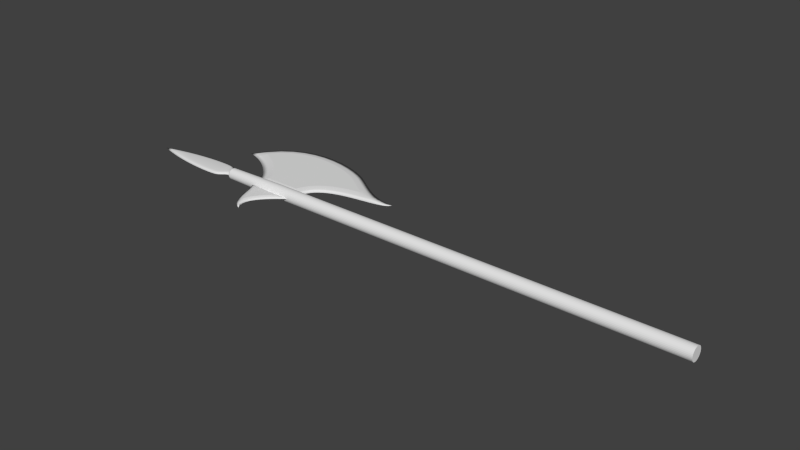 # Source: halberd.blend  (saved by Blender 2.69.0; exported with 4.5.12 LTS)
import bpy
from mathutils import Matrix  # noqa: F401  (used for matrix-valued properties, if any)

bpy.ops.wm.read_factory_settings(use_empty=True)
scene = bpy.context.scene
scene.name = 'Scene'

# ---- collections
col_collection_1 = bpy.data.collections.new('Collection 1'); scene.collection.children.link(col_collection_1)

# ---- world
world_world = bpy.data.worlds.new('World'); scene.world = world_world
world_world.color = (0.05088, 0.05088, 0.05088)
world_world.use_sun_shadow = False
world_world.sun_shadow_jitter_overblur = 0.0
world_world.cycles.sampling_method = 'MANUAL'
world_world.cycles.sample_map_resolution = 256

# ---- meshes
me_mesh_002 = bpy.data.meshes.new('Mesh.002')
me_mesh_002.from_pydata([(-2.377, -0.8345, 0.028), (-2.415, -0.7267, 0.028), (-2.472, -0.6154, 0.028), (-2.547, -0.5031, 0.028), (-2.637, -0.3904, 0.028), (-2.742, -0.2788, 0.028), (-2.861, -0.1697, 0.028), (-2.994, -0.06512, 0.028), (-3.139, 0.03305, 0.028), (-3.297, 0.1227, 0.028), (-3.466, 0.2018, 0.028), (-3.645, 0.2682, 0.028), (-3.535, 0.4577, 0.028), (-3.3, 0.7152, 0.028), (-3.038, 0.9025, 0.028), (-2.753, 1.029, 0.028), (-2.452, 1.103, 0.028), (-2.144, 1.131, 0.028), (-1.836, 1.12, 0.028), (-1.538, 1.078, 0.028), (-1.261, 1.013, 0.028), (-1.015, 0.9321, 0.028), (-0.8088, 0.8456, 0.028), (-0.6513, 0.7613, 0.028), (-0.5354, 0.6874, 0.028), (-0.4154, 0.6073, 0.028), (-0.2932, 0.5246, 0.028), (-0.1682, 0.4415, 0.028), (-0.03988, 0.36, 0.028), (0.09245, 0.2823, 0.028), (0.2295, 0.2109, 0.028), (0.3721, 0.148, 0.028), (0.5204, 0.09644, 0.028), (0.4128, 0.07822, 0.028), (0.2977, 0.06021, 0.028), (0.1765, 0.0417, 0.028), (0.05085, 0.02183, 0.028), (-0.0775, -0.0002965, 0.028), (-0.207, -0.02565, 0.028), (-0.3361, -0.05524, 0.028), (-0.4633, -0.09015, 0.028), (-0.5873, -0.1316, 0.028), (-0.7066, -0.181, 0.028), (-0.8197, -0.2398, 0.028), (-0.9248, -0.31, 0.028), (-1.02, -0.3933, 0.028), (-1.101, -0.4912, 0.028), (-1.165, -0.6043, 0.028), (-1.209, -0.7315, 0.028), (-1.224, -0.8403, 0.028), (-2.515, -0.8728, 0.0), (-2.546, -0.7837, 0.0), (-2.596, -0.6878, 0.0), (-2.662, -0.5872, 0.0), (-2.745, -0.4841, 0.0), (-2.842, -0.3806, 0.0), (-2.954, -0.2787, 0.0), (-3.078, -0.1806, 0.0), (-3.215, -0.08841, 0.0), (-3.363, -0.004206, 0.0), (-3.521, 0.06989, 0.0), (-3.688, 0.1318, 0.0), (-3.864, 0.1793, 0.0), (-3.65, 0.5428, 0.0), (-3.396, 0.8226, 0.0), (-3.109, 1.027, 0.0), (-2.8, 1.165, 0.0), (-2.476, 1.244, 0.0), (-2.147, 1.274, 0.0), (-1.823, 1.263, 0.0), (-1.512, 1.219, 0.0), (-1.223, 1.15, 0.0), (-0.9649, 1.066, 0.0), (-0.7473, 0.9747, 0.0), (-0.579, 0.8846, 0.0), (-0.4574, 0.8071, 0.0), (-0.3358, 0.7259, 0.0), (-0.2136, 0.6433, 0.0), (-0.09032, 0.5612, 0.0), (0.03458, 0.4819, 0.0), (0.1616, 0.4074, 0.0), (0.2914, 0.3397, 0.0), (0.4245, 0.2811, 0.0), (0.5613, 0.2335, 0.0), (0.7025, 0.1992, 0.0), (0.8485, 0.1801, 0.0), (1.0, 0.1784, 0.0), (0.9804, 0.1308, 0.0), (0.9429, 0.08988, 0.0), (0.8893, 0.05488, 0.0), (0.8212, 0.02488, 0.0), (0.7402, -0.001007, 0.0), (0.6479, -0.02366, 0.0), (0.5459, -0.04395, 0.0), (0.4359, -0.06276, 0.0), (0.3196, -0.08097, 0.0), (0.1984, -0.09946, 0.0), (0.07414, -0.1191, 0.0), (-0.05164, -0.1408, 0.0), (-0.1773, -0.1654, 0.0), (-0.3012, -0.1938, 0.0), (-0.4218, -0.2269, 0.0), (-0.5373, -0.2655, 0.0), (-0.6462, -0.3106, 0.0), (-0.7469, -0.3629, 0.0), (-0.8376, -0.4235, 0.0), (-0.9169, -0.4932, 0.0), (-0.983, -0.5727, 0.0), (-1.034, -0.6632, 0.0), (-1.069, -0.7653, 0.0), (-1.086, -0.88, 0.0), (0.6614, 0.1003, 0.01936), (0.796, 0.09717, 0.01165), (0.9095, 0.1219, 0.004709), (-2.278, -0.6958, 0.056), (-2.287, -0.6713, 0.056), (-2.352, -0.5449, 0.056), (-2.434, -0.421, 0.056), (-2.531, -0.2991, 0.056), (-2.644, -0.1795, 0.056), (-2.771, -0.06347, 0.056), (-2.912, 0.04745, 0.056), (-3.066, 0.1514, 0.056), (-3.233, 0.2465, 0.056), (-3.412, 0.3304, 0.056), (-3.441, 0.3413, 0.056), (-3.422, 0.3748, 0.056), (-3.207, 0.6105, 0.056), (-2.969, 0.781, 0.056), (-2.708, 0.897, 0.056), (-2.429, 0.9654, 0.056), (-2.14, 0.9917, 0.056), (-1.848, 0.9814, 0.056), (-1.564, 0.9412, 0.056), (-1.299, 0.8785, 0.056), (-1.063, 0.8015, 0.056), (-0.8688, 0.7198, 0.056), (-0.7217, 0.641, 0.056), (-0.6115, 0.5708, 0.056), (-0.4931, 0.4917, 0.056), (-0.3707, 0.409, 0.056), (-0.2441, 0.3247, 0.056), (-0.1125, 0.2411, 0.056), (0.02658, 0.1598, 0.056), (0.187, 0.1311, 0.04612), (0.3155, 0.112, 0.03895), (0.4052, 0.1087, 0.03498), (-0.1027, 0.1366, 0.056), (-0.2359, 0.1106, 0.056), (-0.3701, 0.07982, 0.056), (-0.5039, 0.04311, 0.056), (-0.6361, -0.001092, 0.056), (-0.7655, -0.05464, 0.056), (-0.8907, -0.1198, 0.056), (-1.01, -0.1993, 0.056), (-1.12, -0.2959, 0.056), (-1.216, -0.4118, 0.056), (-1.293, -0.5469, 0.056), (-1.345, -0.6998, 0.056), (-2.377, -0.8345, -0.028), (-2.415, -0.7267, -0.028), (-2.472, -0.6154, -0.028), (-2.547, -0.5031, -0.028), (-2.637, -0.3904, -0.028), (-2.742, -0.2788, -0.028), (-2.861, -0.1697, -0.028), (-2.994, -0.06512, -0.028), (-3.139, 0.03305, -0.028), (-3.297, 0.1227, -0.028), (-3.466, 0.2018, -0.028), (-3.645, 0.2682, -0.028), (-3.535, 0.4577, -0.028), (-3.3, 0.7152, -0.028), (-3.038, 0.9025, -0.028), (-2.753, 1.029, -0.028), (-2.452, 1.103, -0.028), (-2.144, 1.131, -0.028), (-1.836, 1.12, -0.028), (-1.538, 1.078, -0.028), (-1.261, 1.013, -0.028), (-1.015, 0.9321, -0.028), (-0.8088, 0.8456, -0.028), (-0.6513, 0.7613, -0.028), (-0.5354, 0.6874, -0.028), (-0.4154, 0.6073, -0.028), (-0.2932, 0.5246, -0.028), (-0.1682, 0.4415, -0.028), (-0.03988, 0.36, -0.028), (0.09245, 0.2823, -0.028), (0.2295, 0.2109, -0.028), (0.3721, 0.148, -0.028), (0.5204, 0.09644, -0.028), (0.4128, 0.07822, -0.028), (0.2977, 0.06021, -0.028), (0.1765, 0.0417, -0.028), (0.05085, 0.02183, -0.028), (-0.0775, -0.0002965, -0.028), (-0.207, -0.02565, -0.028), (-0.3361, -0.05524, -0.028), (-0.4633, -0.09015, -0.028), (-0.5873, -0.1316, -0.028), (-0.7066, -0.181, -0.028), (-0.8197, -0.2398, -0.028), (-0.9248, -0.31, -0.028), (-1.02, -0.3933, -0.028), (-1.101, -0.4912, -0.028), (-1.165, -0.6043, -0.028), (-1.209, -0.7315, -0.028), (-1.224, -0.8403, -0.028), (0.6614, 0.1003, -0.01936), (0.796, 0.09717, -0.01165), (0.9095, 0.1219, -0.004709), (-2.278, -0.6958, -0.056), (-2.287, -0.6713, -0.056), (-2.352, -0.5449, -0.056), (-2.434, -0.421, -0.056), (-2.531, -0.2991, -0.056), (-2.644, -0.1795, -0.056), (-2.771, -0.06347, -0.056), (-2.912, 0.04745, -0.056), (-3.066, 0.1514, -0.056), (-3.233, 0.2465, -0.056), (-3.412, 0.3304, -0.056), (-3.441, 0.3413, -0.056), (-3.422, 0.3748, -0.056), (-3.207, 0.6105, -0.056), (-2.969, 0.781, -0.056), (-2.708, 0.897, -0.056), (-2.429, 0.9654, -0.056), (-2.14, 0.9917, -0.056), (-1.848, 0.9814, -0.056), (-1.564, 0.9412, -0.056), (-1.299, 0.8785, -0.056), (-1.063, 0.8015, -0.056), (-0.8688, 0.7198, -0.056), (-0.7217, 0.641, -0.056), (-0.6115, 0.5708, -0.056), (-0.4931, 0.4917, -0.056), (-0.3707, 0.409, -0.056), (-0.2441, 0.3247, -0.056), (-0.1125, 0.2411, -0.056), (0.02658, 0.1598, -0.056), (0.187, 0.1311, -0.04612), (0.3155, 0.112, -0.03895), (0.4052, 0.1087, -0.03498), (-0.1027, 0.1366, -0.056), (-0.2359, 0.1106, -0.056), (-0.3701, 0.07982, -0.056), (-0.5039, 0.04311, -0.056), (-0.6361, -0.001092, -0.056), (-0.7655, -0.05464, -0.056), (-0.8907, -0.1198, -0.056), (-1.01, -0.1993, -0.056), (-1.12, -0.2959, -0.056), (-1.216, -0.4118, -0.056), (-1.293, -0.5469, -0.056), (-1.345, -0.6998, -0.056)], [], [(1, 51, 50, 0), (2, 52, 51, 1), (3, 53, 52, 2), (4, 54, 53, 3), (5, 55, 54, 4), (6, 56, 55, 5), (7, 57, 56, 6), (8, 58, 57, 7), (9, 59, 58, 8), (10, 60, 59, 9), (11, 61, 60, 10), (13, 64, 63, 12), (14, 65, 64, 13), (15, 66, 65, 14), (16, 67, 66, 15), (17, 68, 67, 16), (18, 69, 68, 17), (19, 70, 69, 18), (20, 71, 70, 19), (21, 72, 71, 20), (22, 73, 72, 21), (23, 74, 73, 22), (24, 75, 74, 23), (25, 76, 75, 24), (26, 77, 76, 25), (27, 78, 77, 26), (28, 79, 78, 27), (29, 80, 79, 28), (30, 81, 80, 29), (31, 82, 81, 30), (32, 83, 82, 31), (34, 95, 94, 33), (35, 96, 95, 34), (36, 97, 96, 35), (37, 98, 97, 36), (38, 99, 98, 37), (39, 100, 99, 38), (40, 101, 100, 39), (41, 102, 101, 40), (42, 103, 102, 41), (43, 104, 103, 42), (44, 105, 104, 43), (45, 106, 105, 44), (46, 107, 106, 45), (47, 108, 107, 46), (48, 109, 108, 47), (49, 110, 109, 48), (0, 50, 110, 49), (33, 94, 93, 32), (85, 84, 112), (84, 83, 111), (11, 62, 61), (86, 85, 113), (113, 85, 112), (87, 86, 113), (87, 113, 88), (88, 113, 89), (84, 111, 112), (83, 32, 111), (89, 112, 90), (90, 112, 91), (111, 32, 92), (92, 32, 93), (113, 112, 89), (112, 111, 91), (111, 92, 91), (12, 63, 62, 11), (115, 1, 0, 114), (116, 2, 1, 115), (117, 3, 2, 116), (118, 4, 3, 117), (119, 5, 4, 118), (120, 6, 5, 119), (121, 7, 6, 120), (122, 8, 7, 121), (123, 9, 8, 122), (124, 10, 9, 123), (125, 11, 10, 124), (127, 13, 12, 126), (128, 14, 13, 127), (129, 15, 14, 128), (130, 16, 15, 129), (131, 17, 16, 130), (132, 18, 17, 131), (133, 19, 18, 132), (134, 20, 19, 133), (135, 21, 20, 134), (136, 22, 21, 135), (137, 23, 22, 136), (138, 24, 23, 137), (139, 25, 24, 138), (140, 26, 25, 139), (141, 27, 26, 140), (142, 28, 27, 141), (143, 29, 28, 142), (144, 30, 29, 143), (145, 31, 30, 144), (144, 35, 34, 145), (148, 38, 37, 147), (149, 39, 38, 148), (150, 40, 39, 149), (151, 41, 40, 150), (152, 42, 41, 151), (153, 43, 42, 152), (154, 44, 43, 153), (155, 45, 44, 154), (156, 46, 45, 155), (157, 47, 46, 156), (158, 48, 47, 157), (143, 36, 35, 144), (126, 12, 11, 125), (145, 34, 33, 146), (147, 37, 36, 143), (32, 31, 146), (146, 31, 145), (32, 146, 33), (158, 49, 48), (114, 0, 49, 158), (115, 114, 158, 157, 156, 155, 154, 153, 152, 151, 150, 149, 148, 147, 143, 142, 141, 140, 139, 138, 137, 136, 135, 134, 133, 132, 131, 130, 129, 128, 127, 126, 125, 124, 123, 122, 121, 120, 119, 118, 117, 116), (213, 212, 159, 160), (214, 213, 160, 161), (215, 214, 161, 162), (216, 215, 162, 163), (217, 216, 163, 164), (218, 217, 164, 165), (219, 218, 165, 166), (220, 219, 166, 167), (221, 220, 167, 168), (222, 221, 168, 169), (223, 222, 169, 170), (225, 224, 171, 172), (226, 225, 172, 173), (227, 226, 173, 174), (228, 227, 174, 175), (229, 228, 175, 176), (230, 229, 176, 177), (231, 230, 177, 178), (232, 231, 178, 179), (233, 232, 179, 180), (234, 233, 180, 181), (235, 234, 181, 182), (236, 235, 182, 183), (237, 236, 183, 184), (238, 237, 184, 185), (239, 238, 185, 186), (240, 239, 186, 187), (241, 240, 187, 188), (242, 241, 188, 189), (243, 242, 189, 190), (242, 243, 193, 194), (246, 245, 196, 197), (247, 246, 197, 198), (248, 247, 198, 199), (249, 248, 199, 200), (250, 249, 200, 201), (251, 250, 201, 202), (252, 251, 202, 203), (253, 252, 203, 204), (254, 253, 204, 205), (255, 254, 205, 206), (256, 255, 206, 207), (241, 242, 194, 195), (224, 223, 170, 171), (243, 244, 192, 193), (245, 241, 195, 196), (191, 244, 190), (244, 243, 190), (191, 192, 244), (256, 207, 208), (212, 256, 208, 159), (213, 214, 215, 216, 217, 218, 219, 220, 221, 222, 223, 224, 225, 226, 227, 228, 229, 230, 231, 232, 233, 234, 235, 236, 237, 238, 239, 240, 241, 245, 246, 247, 248, 249, 250, 251, 252, 253, 254, 255, 256, 212), (160, 159, 50, 51), (161, 160, 51, 52), (162, 161, 52, 53), (163, 162, 53, 54), (164, 163, 54, 55), (165, 164, 55, 56), (166, 165, 56, 57), (167, 166, 57, 58), (168, 167, 58, 59), (169, 168, 59, 60), (170, 169, 60, 61), (172, 171, 63, 64), (173, 172, 64, 65), (174, 173, 65, 66), (175, 174, 66, 67), (176, 175, 67, 68), (177, 176, 68, 69), (178, 177, 69, 70), (179, 178, 70, 71), (180, 179, 71, 72), (181, 180, 72, 73), (182, 181, 73, 74), (183, 182, 74, 75), (184, 183, 75, 76), (185, 184, 76, 77), (186, 185, 77, 78), (187, 186, 78, 79), (188, 187, 79, 80), (189, 188, 80, 81), (190, 189, 81, 82), (191, 190, 82, 83), (193, 192, 94, 95), (194, 193, 95, 96), (195, 194, 96, 97), (196, 195, 97, 98), (197, 196, 98, 99), (198, 197, 99, 100), (199, 198, 100, 101), (200, 199, 101, 102), (201, 200, 102, 103), (202, 201, 103, 104), (203, 202, 104, 105), (204, 203, 105, 106), (205, 204, 106, 107), (206, 205, 107, 108), (207, 206, 108, 109), (208, 207, 109, 110), (159, 208, 110, 50), (192, 191, 93, 94), (85, 210, 84), (84, 209, 83), (170, 61, 62), (86, 211, 85), (211, 210, 85), (87, 211, 86), (87, 88, 211), (88, 89, 211), (84, 210, 209), (83, 209, 191), (89, 90, 210), (90, 91, 210), (209, 92, 191), (92, 93, 191), (211, 89, 210), (210, 91, 209), (209, 91, 92), (171, 170, 62, 63)])
me_mesh_002.polygons.foreach_set('use_smooth', [1, 1, 1, 1, 1, 1, 1, 1, 1, 1, 1, 1, 1, 1, 1, 1, 1, 1, 1, 1, 1, 1, 1, 1, 1, 1, 1, 1, 1, 1, 1, 1, 1, 1, 1, 1, 1, 1, 1, 1, 1, 1, 1, 1, 1, 1, 1, 1, 1, 1, 1, 1, 1, 1, 1, 1, 1, 1, 1, 1, 1, 1, 1, 1, 1, 1, 1, 1, 1, 1, 1, 1, 1, 1, 1, 1, 1, 1, 1, 1, 1, 1, 1, 1, 1, 1, 1, 1, 1, 1, 1, 1, 1, 1, 1, 1, 1, 1, 1, 1, 1, 1, 1, 1, 1, 1, 1, 1, 1, 1, 1, 1, 1, 1, 1, 1, 1, 1, 0, 1, 1, 1, 1, 1, 1, 1, 1, 1, 1, 1, 1, 1, 1, 1, 1, 1, 1, 1, 1, 1, 1, 1, 1, 1, 1, 1, 1, 1, 1, 1, 1, 1, 1, 1, 1, 1, 1, 1, 1, 1, 1, 1, 1, 1, 1, 1, 1, 1, 1, 1, 0, 1, 1, 1, 1, 1, 1, 1, 1, 1, 1, 1, 1, 1, 1, 1, 1, 1, 1, 1, 1, 1, 1, 1, 1, 1, 1, 1, 1, 1, 1, 1, 1, 1, 1, 1, 1, 1, 1, 1, 1, 1, 1, 1, 1, 1, 1, 1, 1, 1, 1, 1, 1, 1, 1, 1, 1, 1, 1, 1, 1, 1, 1, 1, 1, 1, 1, 1])
_uv = me_mesh_002.uv_layers.new(name='UVMap')
_uv.uv.foreach_set('vector', [0.4711, 1.008, 0.6402, 0.9266, 0.6518, 0.9901, 0.4787, 1.081, 0.4561, 0.9377, 0.6223, 0.8624, 0.6402, 0.9266, 0.4711, 1.008, 0.4348, 0.8705, 0.5988, 0.7977, 0.6223, 0.8624, 0.4561, 0.9377, 0.4073, 0.8052, 0.5696, 0.733, 0.5988, 0.7977, 0.4348, 0.8705, 0.3736, 0.7412, 0.5348, 0.6683, 0.5696, 0.733, 0.4073, 0.8052, 0.3331, 0.6781, 0.4941, 0.6036, 0.5348, 0.6683, 0.3736, 0.7412, 0.2851, 0.6156, 0.4466, 0.5386, 0.4941, 0.6036, 0.3331, 0.6781, 0.2281, 0.5534, 0.3912, 0.473, 0.4466, 0.5386, 0.2851, 0.6156, 0.1604, 0.4909, 0.3263, 0.4063, 0.3912, 0.473, 0.2281, 0.5534, 0.07886, 0.4275, 0.2493, 0.3376, 0.3263, 0.4063, 0.1604, 0.4909, -0.02126, 0.3621, 0.1561, 0.2658, 0.2493, 0.3376, 0.07886, 0.4275, 0.8719, 0.7445, 0.9114, 0.5013, 0.9708, 0.4947, 0.9273, 0.7209, 0.7947, 0.7608, 0.8242, 0.5059, 0.9114, 0.5013, 0.8719, 0.7445, 0.7018, 0.7686, 0.7175, 0.5082, 0.8242, 0.5059, 0.7947, 0.7608, 0.6017, 0.7682, 0.6028, 0.5081, 0.7175, 0.5082, 0.7018, 0.7686, 0.5034, 0.7609, 0.4917, 0.506, 0.6028, 0.5081, 0.6017, 0.7682, 0.414, 0.7487, 0.3926, 0.5026, 0.4917, 0.506, 0.5034, 0.7609, 0.3383, 0.7338, 0.3102, 0.4986, 0.3926, 0.5026, 0.414, 0.7487, 0.2778, 0.7183, 0.2456, 0.4944, 0.3102, 0.4986, 0.3383, 0.7338, 0.2325, 0.7035, 0.198, 0.4904, 0.2456, 0.4944, 0.2778, 0.7183, 0.2012, 0.6905, 0.1655, 0.487, 0.198, 0.4904, 0.2325, 0.7035, 0.1823, 0.6799, 0.1462, 0.4841, 0.1655, 0.487, 0.2012, 0.6905, 0.1712, 0.6716, 0.1355, 0.4819, 0.1462, 0.4841, 0.1823, 0.6799, 0.1611, 0.6634, 0.1261, 0.4799, 0.1355, 0.4819, 0.1712, 0.6716, 0.1516, 0.6555, 0.1176, 0.4779, 0.1261, 0.4799, 0.1611, 0.6634, 0.1423, 0.6479, 0.1092, 0.4761, 0.1176, 0.4779, 0.1516, 0.6555, 0.1328, 0.641, 0.1007, 0.4744, 0.1092, 0.4761, 0.1423, 0.6479, 0.1225, 0.6345, 0.09156, 0.4729, 0.1007, 0.4744, 0.1328, 0.641, 0.1112, 0.6288, 0.08133, 0.4715, 0.09156, 0.4729, 0.1225, 0.6345, 0.0983, 0.6236, 0.06964, 0.4703, 0.08133, 0.4715, 0.1112, 0.6288, 0.08345, 0.6192, 0.0561, 0.4693, 0.06964, 0.4703, 0.0983, 0.6236, 0.4478, 0.8146, 0.4983, 0.4946, 0.5222, 0.5064, 0.4671, 0.849, 0.4304, 0.7832, 0.477, 0.4842, 0.4983, 0.4946, 0.4478, 0.8146, 0.4142, 0.7545, 0.4575, 0.4745, 0.477, 0.4842, 0.4304, 0.7832, 0.3983, 0.7279, 0.439, 0.4651, 0.4575, 0.4745, 0.4142, 0.7545, 0.3823, 0.7028, 0.4207, 0.4554, 0.439, 0.4651, 0.3983, 0.7279, 0.3654, 0.6787, 0.402, 0.445, 0.4207, 0.4554, 0.3823, 0.7028, 0.3471, 0.6551, 0.3824, 0.4337, 0.402, 0.445, 0.3654, 0.6787, 0.3269, 0.6315, 0.3615, 0.421, 0.3824, 0.4337, 0.3471, 0.6551, 0.3042, 0.6074, 0.3387, 0.4068, 0.3615, 0.421, 0.3269, 0.6315, 0.2783, 0.582, 0.3135, 0.3907, 0.3387, 0.4068, 0.3042, 0.6074, 0.2483, 0.555, 0.2856, 0.3723, 0.3135, 0.3907, 0.2783, 0.582, 0.2134, 0.5254, 0.2542, 0.3513, 0.2856, 0.3723, 0.2483, 0.555, 0.1726, 0.4929, 0.2187, 0.3272, 0.2542, 0.3513, 0.2134, 0.5254, 0.1253, 0.4568, 0.1783, 0.2994, 0.2187, 0.3272, 0.1726, 0.4929, 0.07108, 0.4171, 0.1321, 0.2673, 0.1783, 0.2994, 0.1253, 0.4568, 0.02289, 0.383, 0.0787, 0.2299, 0.1321, 0.2673, 0.07108, 0.4171, 0.1737, 0.5239, 0.1716, 0.417, 0.0, 0.4455, 0.04235, 0.587, 0.4671, 0.849, 0.5222, 0.5064, 0.5499, 0.5205, 0.4893, 0.8868, 0.02177, 0.4679, 0.0403, 0.4685, 0.04275, 0.529, 0.0403, 0.4685, 0.0561, 0.4693, 0.06192, 0.5713, -0.02126, 0.3621, 0.04068, 0.1888, 0.1561, 0.2658, 0.0, 0.4674, 0.02177, 0.4679, 0.02242, 0.492, 0.02242, 0.492, 0.02177, 0.4679, 0.04275, 0.529, 0.8569, 0.7038, 0.932, 0.7548, 0.771, 0.7443, 0.8569, 0.7038, 0.771, 0.7443, 0.7864, 0.6579, 0.7864, 0.6579, 0.771, 0.7443, 0.7232, 0.6185, 0.0403, 0.4685, 0.06192, 0.5713, 0.04275, 0.529, 0.0561, 0.4693, 0.08345, 0.6192, 0.06192, 0.5713, 0.7232, 0.6185, 0.6481, 0.7835, 0.6684, 0.5857, 0.6684, 0.5857, 0.6481, 0.7835, 0.6218, 0.559, 0.5678, 0.8389, 0.4893, 0.8868, 0.5827, 0.5376, 0.5827, 0.5376, 0.4893, 0.8868, 0.5499, 0.5205, 0.771, 0.7443, 0.6481, 0.7835, 0.7232, 0.6185, 0.6481, 0.7835, 0.5678, 0.8389, 0.6218, 0.559, 0.5678, 0.8389, 0.5827, 0.5376, 0.6218, 0.559, 0.9273, 0.7209, 0.9708, 0.4947, 1.0, 0.4869, 0.9449, 0.7041, 0.3268, 1.078, 0.4711, 1.008, 0.4787, 1.081, 0.3274, 1.093, 0.3146, 1.002, 0.4561, 0.9377, 0.4711, 1.008, 0.3268, 1.078, 0.2952, 0.9331, 0.4348, 0.8705, 0.4561, 0.9377, 0.3146, 1.002, 0.2691, 0.8672, 0.4073, 0.8052, 0.4348, 0.8705, 0.2952, 0.9331, 0.2363, 0.8038, 0.3736, 0.7412, 0.4073, 0.8052, 0.2691, 0.8672, 0.1961, 0.7421, 0.3331, 0.6781, 0.3736, 0.7412, 0.2363, 0.8038, 0.1476, 0.6817, 0.2851, 0.6156, 0.3331, 0.6781, 0.1961, 0.7421, 0.08943, 0.6222, 0.2281, 0.5534, 0.2851, 0.6156, 0.1476, 0.6817, 0.01939, 0.5631, 0.1604, 0.4909, 0.2281, 0.5534, 0.08943, 0.6222, -0.06572, 0.504, 0.07886, 0.4275, 0.1604, 0.4909, 0.01939, 0.5631, -0.08133, 0.4951, -0.02126, 0.3621, 0.07886, 0.4275, -0.06572, 0.504, 0.8371, 0.965, 0.8719, 0.7445, 0.9273, 0.7209, 0.8881, 0.9301, 0.769, 0.9886, 0.7947, 0.7608, 0.8719, 0.7445, 0.8371, 0.965, 0.6883, 1.0, 0.7018, 0.7686, 0.7947, 0.7608, 0.769, 0.9886, 0.6008, 0.9994, 0.6017, 0.7682, 0.7018, 0.7686, 0.6883, 1.0, 0.5135, 0.9886, 0.5034, 0.7609, 0.6017, 0.7682, 0.6008, 0.9994, 0.4328, 0.9702, 0.414, 0.7487, 0.5034, 0.7609, 0.5135, 0.9886, 0.3631, 0.9475, 0.3383, 0.7338, 0.414, 0.7487, 0.4328, 0.9702, 0.3065, 0.9235, 0.2778, 0.7183, 0.3383, 0.7338, 0.3631, 0.9475, 0.2635, 0.9005, 0.2325, 0.7035, 0.2778, 0.7183, 0.3065, 0.9235, 0.2337, 0.8804, 0.2012, 0.6905, 0.2325, 0.7035, 0.2635, 0.9005, 0.2153, 0.8639, 0.1823, 0.6799, 0.2012, 0.6905, 0.2337, 0.8804, 0.2041, 0.8509, 0.1712, 0.6716, 0.1823, 0.6799, 0.2153, 0.8639, 0.1933, 0.8373, 0.1611, 0.6634, 0.1712, 0.6716, 0.2041, 0.8509, 0.1831, 0.824, 0.1516, 0.6555, 0.1611, 0.6634, 0.1933, 0.8373, 0.1729, 0.8112, 0.1423, 0.6479, 0.1516, 0.6555, 0.1831, 0.824, 0.1624, 0.7992, 0.1328, 0.641, 0.1423, 0.6479, 0.1729, 0.8112, 0.151, 0.7879, 0.1225, 0.6345, 0.1328, 0.641, 0.1624, 0.7992, 0.1295, 0.7263, 0.1112, 0.6288, 0.1225, 0.6345, 0.151, 0.7879, 0.1123, 0.6828, 0.0983, 0.6236, 0.1112, 0.6288, 0.1295, 0.7263, 0.3999, 0.9746, 0.4304, 0.7832, 0.4478, 0.8146, 0.4263, 0.9402, 0.3433, 0.9375, 0.3823, 0.7028, 0.3983, 0.7279, 0.3571, 0.9774, 0.3284, 0.9, 0.3654, 0.6787, 0.3823, 0.7028, 0.3433, 0.9375, 0.3116, 0.8643, 0.3471, 0.6551, 0.3654, 0.6787, 0.3284, 0.9, 0.2924, 0.8296, 0.3269, 0.6315, 0.3471, 0.6551, 0.3116, 0.8643, 0.27, 0.7951, 0.3042, 0.6074, 0.3269, 0.6315, 0.2924, 0.8296, 0.2436, 0.7601, 0.2783, 0.582, 0.3042, 0.6074, 0.27, 0.7951, 0.2121, 0.7238, 0.2483, 0.555, 0.2783, 0.582, 0.2436, 0.7601, 0.1744, 0.6853, 0.2134, 0.5254, 0.2483, 0.555, 0.2121, 0.7238, 0.1292, 0.644, 0.1726, 0.4929, 0.2134, 0.5254, 0.1744, 0.6853, 0.07609, 0.5998, 0.1253, 0.4568, 0.1726, 0.4929, 0.1292, 0.644, 0.01442, 0.5524, 0.07108, 0.4171, 0.1253, 0.4568, 0.07609, 0.5998, 0.3707, 1.02, 0.4142, 0.7545, 0.4304, 0.7832, 0.3999, 0.9746, 0.8881, 0.9301, 0.9273, 0.7209, 0.9449, 0.7041, 0.8916, 0.925, 0.4263, 0.9402, 0.4478, 0.8146, 0.4671, 0.849, 0.4497, 0.9281, 0.3571, 0.9774, 0.3983, 0.7279, 0.4142, 0.7545, 0.3707, 1.02, 0.08345, 0.6192, 0.0983, 0.6236, 0.099, 0.6595, 0.099, 0.6595, 0.0983, 0.6236, 0.1123, 0.6828, 0.4893, 0.8868, 0.4497, 0.9281, 0.4671, 0.849, 0.01442, 0.5524, 0.02289, 0.383, 0.07108, 0.4171, 0.2148, 0.6354, 0.1737, 0.5239, 0.04235, 0.587, 0.1253, 0.718, 0.9523, 0.7266, 0.9597, 0.7391, 0.7708, 0.9262, 0.7001, 0.8664, 0.6307, 0.8195, 0.564, 0.7853, 0.5011, 0.7625, 0.4423, 0.7494, 0.3871, 0.7441, 0.3349, 0.7452, 0.2852, 0.7514, 0.2375, 0.7615, 0.1915, 0.7748, 0.1471, 0.7903, 0.1043, 0.8066, 0.1066, 0.7373, 0.1061, 0.6693, 0.104, 0.6028, 0.1014, 0.5387, 0.09945, 0.4778, 0.09892, 0.4234, 0.1042, 0.3586, 0.1199, 0.2847, 0.1471, 0.2072, 0.1861, 0.1327, 0.2372, 0.06707, 0.3, 0.0151, 0.3743, -0.01918, 0.4598, -0.0326, 0.5568, -0.02259, 0.6669, 0.01368, 0.7932, 0.08043, 0.8088, 0.09154, 0.807, 0.1007, 0.8022, 0.1643, 0.8037, 0.2317, 0.811, 0.3018, 0.8236, 0.3735, 0.8409, 0.4458, 0.8626, 0.5179, 0.8883, 0.589, 0.9181, 0.6586, 1.134, 0.6152, 1.14, 0.6278, 0.9277, 0.8242, 0.9063, 0.7585, 1.101, 0.5505, 1.134, 0.6152, 0.9063, 0.7585, 0.881, 0.6937, 1.069, 0.4878, 1.101, 0.5505, 0.881, 0.6937, 0.8525, 0.6301, 1.034, 0.4256, 1.069, 0.4878, 0.8525, 0.6301, 0.8207, 0.5667, 0.9986, 0.3628, 1.034, 0.4256, 0.8207, 0.5667, 0.7854, 0.5031, 0.9607, 0.2988, 0.9986, 0.3628, 0.7854, 0.5031, 0.7461, 0.4387, 0.9199, 0.2327, 0.9607, 0.2988, 0.7461, 0.4387, 0.7023, 0.3732, 0.8758, 0.1638, 0.9199, 0.2327, 0.7023, 0.3732, 0.6532, 0.3057, 0.8273, 0.09091, 0.8758, 0.1638, 0.6532, 0.3057, 0.5973, 0.2356, 0.7728, 0.01236, 0.8273, 0.09091, 0.5973, 0.2356, 0.5327, 0.1615, 0.7636, -0.0004886, 0.7728, 0.01236, 0.5327, 0.1615, 0.4561, 0.08129, 0.8348, 0.02533, 0.8856, 0.05065, 0.9258, 0.2631, 0.8705, 0.2507, 0.7671, 0.008234, 0.8348, 0.02533, 0.8705, 0.2507, 0.7936, 0.2421, 0.687, 0.0, 0.7671, 0.008234, 0.7936, 0.2421, 0.7011, 0.2379, 0.6002, 0.0004074, 0.687, 0.0, 0.7011, 0.2379, 0.6014, 0.2381, 0.5136, 0.008262, 0.6002, 0.0004074, 0.6014, 0.2381, 0.5034, 0.242, 0.4335, 0.02156, 0.5136, 0.008262, 0.5034, 0.242, 0.4145, 0.2484, 0.3642, 0.03797, 0.4335, 0.02156, 0.4145, 0.2484, 0.339, 0.2563, 0.3079, 0.05537, 0.3642, 0.03797, 0.339, 0.2563, 0.2787, 0.2645, 0.2652, 0.07204, 0.3079, 0.05537, 0.2787, 0.2645, 0.2335, 0.2723, 0.2355, 0.08666, 0.2652, 0.07204, 0.2335, 0.2723, 0.2023, 0.2791, 0.2172, 0.09862, 0.2355, 0.08666, 0.2023, 0.2791, 0.1833, 0.2848, 0.206, 0.1081, 0.2172, 0.09862, 0.1833, 0.2848, 0.1723, 0.2891, 0.1952, 0.118, 0.206, 0.1081, 0.1723, 0.2891, 0.1621, 0.2935, 0.1849, 0.1276, 0.1952, 0.118, 0.1621, 0.2935, 0.1527, 0.2977, 0.1747, 0.1369, 0.1849, 0.1276, 0.1527, 0.2977, 0.1434, 0.3016, 0.1643, 0.1457, 0.1747, 0.1369, 0.1434, 0.3016, 0.1338, 0.3053, 0.1529, 0.1539, 0.1643, 0.1457, 0.1338, 0.3053, 0.1236, 0.3087, 0.1311, 0.2132, 0.1529, 0.1539, 0.1236, 0.3087, 0.1122, 0.3118, 0.1137, 0.2551, 0.1311, 0.2132, 0.1122, 0.3118, 0.09933, 0.3145, 0.918, 0.2408, 0.8981, 0.2721, 0.7836, 0.3378, 0.7436, 0.338, 0.8518, 0.2152, 0.8981, 0.21, 0.6727, 0.3368, 0.6403, 0.3344, 0.8078, 0.2179, 0.8518, 0.2152, 0.6403, 0.3344, 0.609, 0.3305, 0.7652, 0.2178, 0.8078, 0.2179, 0.609, 0.3305, 0.5781, 0.3246, 0.7232, 0.2147, 0.7652, 0.2178, 0.5781, 0.3246, 0.5468, 0.3165, 0.6806, 0.208, 0.7232, 0.2147, 0.5468, 0.3165, 0.5143, 0.3059, 0.6365, 0.1974, 0.6806, 0.208, 0.5143, 0.3059, 0.48, 0.2922, 0.5895, 0.1821, 0.6365, 0.1974, 0.48, 0.2922, 0.4428, 0.275, 0.5386, 0.1612, 0.5895, 0.1821, 0.4428, 0.275, 0.4018, 0.2536, 0.4828, 0.1339, 0.5386, 0.1612, 0.4018, 0.2536, 0.3562, 0.2274, 0.4217, 0.09953, 0.4828, 0.1339, 0.3562, 0.2274, 0.3053, 0.1959, 0.355, 0.05773, 0.4217, 0.09953, 0.3053, 0.1959, 0.2488, 0.1586, 0.9475, 0.2032, 0.918, 0.2408, 0.7436, 0.338, 0.7068, 0.3378, 0.8856, 0.05065, 0.8891, 0.05435, 0.9435, 0.272, 0.9258, 0.2631, 0.8981, 0.2721, 0.8978, 0.2938, 0.8277, 0.3378, 0.7836, 0.3378, 0.8981, 0.21, 0.9475, 0.2032, 0.7068, 0.3378, 0.6727, 0.3368, 0.08449, 0.3168, 0.1003, 0.2778, 0.09933, 0.3145, 0.1003, 0.2778, 0.1137, 0.2551, 0.09933, 0.3145, 0.8765, 0.3388, 0.8277, 0.3378, 0.8978, 0.2938, 0.355, 0.05773, 0.2488, 0.1586, 0.1999, 0.1248, 0.2148, 0.2053, 0.1253, 0.1588, 0.04235, 0.2961, 0.1737, 0.3139, 0.9336, 0.7219, 0.9004, 0.6558, 0.8716, 0.5882, 0.8466, 0.5191, 0.8256, 0.4491, 0.8088, 0.3787, 0.7967, 0.309, 0.7897, 0.2408, 0.7883, 0.1752, 0.7931, 0.1132, 0.7949, 0.1043, 0.7796, 0.0935, 0.6567, 0.02869, 0.5496, -0.00643, 0.4552, -0.01599, 0.372, -0.002757, 0.2998, 0.03075, 0.2388, 0.0814, 0.1893, 0.1453, 0.1515, 0.2177, 0.1251, 0.293, 0.1099, 0.3648, 0.1049, 0.4276, 0.1054, 0.4804, 0.1074, 0.5394, 0.1099, 0.6015, 0.1119, 0.6659, 0.1125, 0.7318, 0.1103, 0.7989, 0.1517, 0.7832, 0.1947, 0.7682, 0.2392, 0.7554, 0.2855, 0.7455, 0.3337, 0.7396, 0.3843, 0.7386, 0.4379, 0.7437, 0.495, 0.7565, 0.556, 0.7786, 0.6207, 0.8119, 0.6881, 0.8574, 0.7567, 0.9154, 0.9408, 0.7341, 0.9063, 0.7585, 0.9277, 0.8242, 0.6518, 0.9901, 0.6402, 0.9266, 0.881, 0.6937, 0.9063, 0.7585, 0.6402, 0.9266, 0.6223, 0.8624, 0.8525, 0.6301, 0.881, 0.6937, 0.6223, 0.8624, 0.5988, 0.7977, 0.8207, 0.5667, 0.8525, 0.6301, 0.5988, 0.7977, 0.5696, 0.733, 0.7854, 0.5031, 0.8207, 0.5667, 0.5696, 0.733, 0.5348, 0.6683, 0.7461, 0.4387, 0.7854, 0.5031, 0.5348, 0.6683, 0.4941, 0.6036, 0.7023, 0.3732, 0.7461, 0.4387, 0.4941, 0.6036, 0.4466, 0.5386, 0.6532, 0.3057, 0.7023, 0.3732, 0.4466, 0.5386, 0.3912, 0.473, 0.5973, 0.2356, 0.6532, 0.3057, 0.3912, 0.473, 0.3263, 0.4063, 0.5327, 0.1615, 0.5973, 0.2356, 0.3263, 0.4063, 0.2493, 0.3376, 0.4561, 0.08129, 0.5327, 0.1615, 0.2493, 0.3376, 0.1561, 0.2658, 0.8705, 0.2507, 0.9258, 0.2631, 0.9708, 0.4947, 0.9114, 0.5013, 0.7936, 0.2421, 0.8705, 0.2507, 0.9114, 0.5013, 0.8242, 0.5059, 0.7011, 0.2379, 0.7936, 0.2421, 0.8242, 0.5059, 0.7175, 0.5082, 0.6014, 0.2381, 0.7011, 0.2379, 0.7175, 0.5082, 0.6028, 0.5081, 0.5034, 0.242, 0.6014, 0.2381, 0.6028, 0.5081, 0.4917, 0.506, 0.4145, 0.2484, 0.5034, 0.242, 0.4917, 0.506, 0.3926, 0.5026, 0.339, 0.2563, 0.4145, 0.2484, 0.3926, 0.5026, 0.3102, 0.4986, 0.2787, 0.2645, 0.339, 0.2563, 0.3102, 0.4986, 0.2456, 0.4944, 0.2335, 0.2723, 0.2787, 0.2645, 0.2456, 0.4944, 0.198, 0.4904, 0.2023, 0.2791, 0.2335, 0.2723, 0.198, 0.4904, 0.1655, 0.487, 0.1833, 0.2848, 0.2023, 0.2791, 0.1655, 0.487, 0.1462, 0.4841, 0.1723, 0.2891, 0.1833, 0.2848, 0.1462, 0.4841, 0.1355, 0.4819, 0.1621, 0.2935, 0.1723, 0.2891, 0.1355, 0.4819, 0.1261, 0.4799, 0.1527, 0.2977, 0.1621, 0.2935, 0.1261, 0.4799, 0.1176, 0.4779, 0.1434, 0.3016, 0.1527, 0.2977, 0.1176, 0.4779, 0.1092, 0.4761, 0.1338, 0.3053, 0.1434, 0.3016, 0.1092, 0.4761, 0.1007, 0.4744, 0.1236, 0.3087, 0.1338, 0.3053, 0.1007, 0.4744, 0.09156, 0.4729, 0.1122, 0.3118, 0.1236, 0.3087, 0.09156, 0.4729, 0.08133, 0.4715, 0.09933, 0.3145, 0.1122, 0.3118, 0.08133, 0.4715, 0.06964, 0.4703, 0.08449, 0.3168, 0.09933, 0.3145, 0.06964, 0.4703, 0.0561, 0.4693, 0.7836, 0.3378, 0.8277, 0.3378, 0.5222, 0.5064, 0.4983, 0.4946, 0.7436, 0.338, 0.7836, 0.3378, 0.4983, 0.4946, 0.477, 0.4842, 0.7068, 0.3378, 0.7436, 0.338, 0.477, 0.4842, 0.4575, 0.4745, 0.6727, 0.3368, 0.7068, 0.3378, 0.4575, 0.4745, 0.439, 0.4651, 0.6403, 0.3344, 0.6727, 0.3368, 0.439, 0.4651, 0.4207, 0.4554, 0.609, 0.3305, 0.6403, 0.3344, 0.4207, 0.4554, 0.402, 0.445, 0.5781, 0.3246, 0.609, 0.3305, 0.402, 0.445, 0.3824, 0.4337, 0.5468, 0.3165, 0.5781, 0.3246, 0.3824, 0.4337, 0.3615, 0.421, 0.5143, 0.3059, 0.5468, 0.3165, 0.3615, 0.421, 0.3387, 0.4068, 0.48, 0.2922, 0.5143, 0.3059, 0.3387, 0.4068, 0.3135, 0.3907, 0.4428, 0.275, 0.48, 0.2922, 0.3135, 0.3907, 0.2856, 0.3723, 0.4018, 0.2536, 0.4428, 0.275, 0.2856, 0.3723, 0.2542, 0.3513, 0.3562, 0.2274, 0.4018, 0.2536, 0.2542, 0.3513, 0.2187, 0.3272, 0.3053, 0.1959, 0.3562, 0.2274, 0.2187, 0.3272, 0.1783, 0.2994, 0.2488, 0.1586, 0.3053, 0.1959, 0.1783, 0.2994, 0.1321, 0.2673, 0.1999, 0.1248, 0.2488, 0.1586, 0.1321, 0.2673, 0.0787, 0.2299, 0.1737, 0.3139, 0.04235, 0.2961, 0.0, 0.4455, 0.1716, 0.417, 0.8277, 0.3378, 0.8765, 0.3388, 0.5499, 0.5205, 0.5222, 0.5064, 0.02177, 0.4679, 0.04321, 0.4052, 0.0403, 0.4685, 0.0403, 0.4685, 0.06267, 0.3639, 0.0561, 0.4693, 0.4561, 0.08129, 0.1561, 0.2658, 0.04068, 0.1888, 0.0, 0.4674, 0.02262, 0.4421, 0.02177, 0.4679, 0.02262, 0.4421, 0.04321, 0.4052, 0.02177, 0.4679, 0.8569, 0.7038, 0.8601, 0.6191, 0.932, 0.7548, 0.8569, 0.7038, 0.7864, 0.6579, 0.8601, 0.6191, 0.7864, 0.6579, 0.7232, 0.6185, 0.8601, 0.6191, 0.0403, 0.4685, 0.04321, 0.4052, 0.06267, 0.3639, 0.0561, 0.4693, 0.06267, 0.3639, 0.08449, 0.3168, 0.7232, 0.6185, 0.6684, 0.5857, 0.8472, 0.5026, 0.6684, 0.5857, 0.6218, 0.559, 0.8472, 0.5026, 0.8645, 0.4199, 0.5827, 0.5376, 0.8765, 0.3388, 0.5827, 0.5376, 0.5499, 0.5205, 0.8765, 0.3388, 0.8601, 0.6191, 0.7232, 0.6185, 0.8472, 0.5026, 0.8472, 0.5026, 0.6218, 0.559, 0.8645, 0.4199, 0.8645, 0.4199, 0.6218, 0.559, 0.5827, 0.5376, 0.9258, 0.2631, 0.9435, 0.272, 1.0, 0.4869, 0.9708, 0.4947])
me_mesh_002.use_remesh_preserve_volume = False
me_mesh_002.use_remesh_preserve_attributes = False
me_mesh_002.use_mirror_vertex_groups = False
me_mesh_002.update()
me_mesh = bpy.data.meshes.new('Mesh')
me_mesh.from_pydata([(-1.651, 1.51e-09, 0.03), (-1.41, 0.06316, 0.03), (-1.165, 0.1158, 0.03), (-0.923, 0.1585, 0.03), (-0.6871, 0.1918, 0.03), (-0.4624, 0.2162, 0.03), (-0.2536, 0.2323, 0.03), (-0.0657, 0.2407, 0.03), (0.09642, 0.2421, 0.03), (0.2273, 0.2371, 0.03), (0.3196, 0.2269, 0.03), (0.3677, 0.2141, 0.03), (0.3953, 0.2, 0.03), (0.4227, 0.1833, 0.03), (0.4464, 0.1666, 0.03), (0.4681, 0.1497, 0.03), (0.4891, 0.1324, 0.03), (0.5111, 0.1147, 0.03), (0.5355, 0.09693, 0.03), (0.5638, 0.08022, 0.03), (0.5965, 0.06635, 0.03), (0.6332, 0.05705, 0.03), (0.6732, 0.05311, 0.03), (-1.41, -0.06316, 0.03), (-1.165, -0.1158, 0.03), (-0.923, -0.1585, 0.03), (-0.6871, -0.1918, 0.03), (-0.4624, -0.2162, 0.03), (-0.2536, -0.2323, 0.03), (-0.0657, -0.2407, 0.03), (0.09642, -0.2421, 0.03), (0.2273, -0.2371, 0.03), (0.3196, -0.2269, 0.03), (0.3677, -0.2141, 0.03), (0.3953, -0.2, 0.03), (0.4227, -0.1833, 0.03), (0.4464, -0.1666, 0.03), (0.4681, -0.1497, 0.03), (0.4891, -0.1324, 0.03), (0.5111, -0.1147, 0.03), (0.5355, -0.09693, 0.03), (0.5638, -0.08022, 0.03), (0.5965, -0.06635, 0.03), (0.6332, -0.05705, 0.03), (0.6732, -0.05311, 0.03), (-1.91, 1.51e-09, -2.002e-09), (-1.673, 0.07544, -2.002e-09), (-1.428, 0.1395, -2.002e-09), (-1.181, 0.1929, -2.002e-09), (-0.9353, 0.2361, -2.002e-09), (-0.6968, 0.2697, -2.002e-09), (-0.4696, 0.2944, -2.002e-09), (-0.2584, 0.3107, -2.002e-09), (-0.06779, 0.3192, -2.002e-09), (0.09759, 0.3206, -2.002e-09), (0.2331, 0.3154, -2.002e-09), (0.3341, 0.3043, -2.002e-09), (0.396, 0.2878, -2.002e-09), (0.4337, 0.2685, -2.002e-09), (0.4657, 0.249, -2.002e-09), (0.4932, 0.2297, -2.002e-09), (0.5172, 0.211, -2.002e-09), (0.5387, 0.1933, -2.002e-09), (0.5589, 0.177, -2.002e-09), (0.5787, 0.1626, -2.002e-09), (0.5993, 0.1504, -2.002e-09), (0.6216, 0.141, -2.002e-09), (0.6468, 0.1346, -2.002e-09), (0.6758, 0.1317, -2.002e-09), (-1.673, -0.07544, -2.002e-09), (-1.428, -0.1395, -2.002e-09), (-1.181, -0.1929, -2.002e-09), (-0.9353, -0.2361, -2.002e-09), (-0.6968, -0.2697, -2.002e-09), (-0.4696, -0.2944, -2.002e-09), (-0.2584, -0.3107, -2.002e-09), (-0.06779, -0.3192, -2.002e-09), (0.09759, -0.3206, -2.002e-09), (0.2331, -0.3154, -2.002e-09), (0.3341, -0.3043, -2.002e-09), (0.396, -0.2878, -2.002e-09), (0.4337, -0.2685, -2.002e-09), (0.4657, -0.249, -2.002e-09), (0.4932, -0.2297, -2.002e-09), (0.5172, -0.211, -2.002e-09), (0.5387, -0.1933, -2.002e-09), (0.5589, -0.177, -2.002e-09), (0.5787, -0.1626, -2.002e-09), (0.5993, -0.1504, -2.002e-09), (0.6216, -0.141, -2.002e-09), (0.6468, -0.1346, -2.002e-09), (0.6758, -0.1317, -2.002e-09), (-1.651, 1.51e-09, -0.03), (-1.41, 0.06316, -0.03), (-1.165, 0.1158, -0.03), (-0.923, 0.1585, -0.03), (-0.6871, 0.1918, -0.03), (-0.4624, 0.2162, -0.03), (-0.2536, 0.2323, -0.03), (-0.0657, 0.2407, -0.03), (0.09642, 0.2421, -0.03), (0.2273, 0.2371, -0.03), (0.3196, 0.2269, -0.03), (0.3677, 0.2141, -0.03), (0.3953, 0.2, -0.03), (0.4227, 0.1833, -0.03), (0.4464, 0.1666, -0.03), (0.4681, 0.1497, -0.03), (0.4891, 0.1324, -0.03), (0.5111, 0.1147, -0.03), (0.5355, 0.09693, -0.03), (0.5638, 0.08022, -0.03), (0.5965, 0.06635, -0.03), (0.6332, 0.05705, -0.03), (0.6732, 0.05311, -0.03), (-1.41, -0.06316, -0.03), (-1.165, -0.1158, -0.03), (-0.923, -0.1585, -0.03), (-0.6871, -0.1918, -0.03), (-0.4624, -0.2162, -0.03), (-0.2536, -0.2323, -0.03), (-0.0657, -0.2407, -0.03), (0.09642, -0.2421, -0.03), (0.2273, -0.2371, -0.03), (0.3196, -0.2269, -0.03), (0.3677, -0.2141, -0.03), (0.3953, -0.2, -0.03), (0.4227, -0.1833, -0.03), (0.4464, -0.1666, -0.03), (0.4681, -0.1497, -0.03), (0.4891, -0.1324, -0.03), (0.5111, -0.1147, -0.03), (0.5355, -0.09693, -0.03), (0.5638, -0.08022, -0.03), (0.5965, -0.06635, -0.03), (0.6332, -0.05705, -0.03), (0.6732, -0.05311, -0.03), (-1.389, 1.716e-09, 0.0389), (-1.301, 0.02306, 0.0389), (-1.075, 0.07176, 0.0389), (-0.8509, 0.1113, 0.0389), (-0.6325, 0.1421, 0.0389), (-0.4245, 0.1647, 0.0389), (-0.2314, 0.1796, 0.0389), (-0.0577, 0.1874, 0.0389), (0.09168, 0.1886, 0.0389), (0.2113, 0.1841, 0.0389), (0.2932, 0.175, 0.0389), (0.3315, 0.1648, 0.0389), (0.3525, 0.1541, 0.0389), (0.3758, 0.1399, 0.0389), (0.3962, 0.1256, 0.0389), (0.4152, 0.1107, 0.0389), (0.4346, 0.09479, 0.0389), (0.4559, 0.07761, 0.0389), (0.4808, 0.0595, 0.0389), (0.5107, 0.04182, 0.0389), (0.5459, 0.02686, 0.0389), (0.5855, 0.01682, 0.0389), (0.5924, 0.01615, 0.0389), (-1.301, -0.02306, 0.0389), (-1.075, -0.07176, 0.0389), (-0.8509, -0.1113, 0.0389), (-0.6325, -0.1421, 0.0389), (-0.4245, -0.1647, 0.0389), (-0.2314, -0.1796, 0.0389), (-0.0577, -0.1874, 0.0389), (0.09168, -0.1886, 0.0389), (0.2113, -0.1841, 0.0389), (0.2932, -0.175, 0.0389), (0.3315, -0.1648, 0.0389), (0.3525, -0.1541, 0.0389), (0.3758, -0.1399, 0.0389), (0.3962, -0.1256, 0.0389), (0.4152, -0.1107, 0.0389), (0.4346, -0.09479, 0.0389), (0.4559, -0.07761, 0.0389), (0.4808, -0.0595, 0.0389), (0.5107, -0.04182, 0.0389), (0.5459, -0.02686, 0.0389), (0.5855, -0.01682, 0.0389), (0.5924, -0.01615, 0.0389), (-1.389, 1.716e-09, -0.0389), (-1.301, 0.02306, -0.0389), (-1.075, 0.07176, -0.0389), (-0.8509, 0.1113, -0.0389), (-0.6325, 0.1421, -0.0389), (-0.4245, 0.1647, -0.0389), (-0.2314, 0.1796, -0.0389), (-0.0577, 0.1874, -0.0389), (0.09168, 0.1886, -0.0389), (0.2113, 0.1841, -0.0389), (0.2932, 0.175, -0.0389), (0.3315, 0.1648, -0.0389), (0.3525, 0.1541, -0.0389), (0.3758, 0.1399, -0.0389), (0.3962, 0.1256, -0.0389), (0.4152, 0.1107, -0.0389), (0.4346, 0.09479, -0.0389), (0.4559, 0.07761, -0.0389), (0.4808, 0.0595, -0.0389), (0.5107, 0.04182, -0.0389), (0.5459, 0.02686, -0.0389), (0.5855, 0.01682, -0.0389), (0.5924, 0.01615, -0.0389), (-1.301, -0.02306, -0.0389), (-1.075, -0.07176, -0.0389), (-0.8509, -0.1113, -0.0389), (-0.6325, -0.1421, -0.0389), (-0.4245, -0.1647, -0.0389), (-0.2314, -0.1796, -0.0389), (-0.0577, -0.1874, -0.0389), (0.09168, -0.1886, -0.0389), (0.2113, -0.1841, -0.0389), (0.2932, -0.175, -0.0389), (0.3315, -0.1648, -0.0389), (0.3525, -0.1541, -0.0389), (0.3758, -0.1399, -0.0389), (0.3962, -0.1256, -0.0389), (0.4152, -0.1107, -0.0389), (0.4346, -0.09479, -0.0389), (0.4559, -0.07761, -0.0389), (0.4808, -0.0595, -0.0389), (0.5107, -0.04182, -0.0389), (0.5459, -0.02686, -0.0389), (0.5855, -0.01682, -0.0389), (0.5924, -0.01615, -0.0389)], [], [(1, 47, 0), (2, 48, 1), (3, 49, 2), (4, 50, 3), (5, 51, 4), (6, 51, 5), (7, 52, 6), (8, 53, 7), (9, 54, 8), (10, 55, 9), (11, 56, 10), (12, 58, 11), (13, 59, 12), (14, 60, 13), (15, 61, 14), (16, 62, 15), (17, 63, 16), (18, 64, 17), (19, 65, 18), (20, 66, 19), (21, 66, 20), (22, 67, 21), (23, 71, 24), (24, 72, 25), (25, 73, 26), (26, 74, 27), (27, 74, 28), (28, 75, 29), (29, 76, 30), (30, 77, 31), (31, 78, 32), (32, 79, 33), (33, 81, 34), (34, 82, 35), (35, 83, 36), (36, 84, 37), (37, 85, 38), (38, 86, 39), (39, 87, 40), (40, 88, 41), (41, 89, 42), (42, 89, 43), (43, 90, 44), (0, 70, 23), (45, 0, 46), (45, 69, 0), (46, 92, 45), (92, 69, 45), (97, 51, 98), (96, 51, 97), (62, 107, 61), (66, 111, 65), (58, 103, 57), (56, 102, 55), (61, 106, 60), (59, 104, 58), (109, 64, 110), (60, 105, 59), (88, 87, 132), (108, 63, 109), (70, 115, 71), (55, 101, 54), (54, 100, 53), (48, 93, 47), (50, 95, 49), (57, 103, 56), (53, 99, 52), (114, 67, 68), (92, 115, 70), (113, 66, 67), (49, 94, 48), (76, 121, 122), (89, 88, 133), (65, 110, 64), (79, 78, 124), (73, 118, 74), (116, 117, 72), (85, 84, 129), (135, 90, 89), (80, 79, 125), (86, 85, 130), (83, 82, 127), (87, 86, 131), (72, 117, 73), (82, 81, 126), (81, 80, 125), (78, 77, 123), (120, 75, 74), (84, 83, 128), (136, 91, 90), (76, 75, 121), (46, 47, 92), (137, 160, 138), (138, 1, 137), (139, 2, 138), (140, 3, 139), (141, 4, 140), (142, 5, 141), (143, 6, 142), (144, 7, 143), (145, 8, 144), (146, 8, 145), (147, 9, 146), (148, 10, 147), (149, 11, 148), (150, 12, 149), (151, 13, 150), (152, 14, 151), (153, 15, 152), (154, 16, 153), (155, 17, 154), (156, 18, 155), (157, 19, 156), (158, 20, 157), (159, 21, 158), (160, 24, 161), (161, 25, 162), (162, 26, 163), (163, 27, 164), (164, 28, 165), (165, 29, 166), (166, 30, 167), (167, 30, 168), (168, 31, 169), (169, 32, 170), (170, 33, 171), (171, 34, 172), (172, 35, 173), (173, 36, 174), (174, 37, 175), (175, 38, 176), (176, 39, 177), (177, 40, 178), (178, 41, 179), (179, 42, 180), (180, 43, 181), (137, 23, 160), (181, 22, 159), (182, 183, 205), (136, 204, 114), (183, 182, 93), (115, 92, 182), (122, 121, 211), (224, 225, 134), (118, 208, 119), (114, 204, 113), (122, 212, 213), (132, 222, 223), (133, 223, 224), (221, 222, 131), (206, 207, 117), (128, 218, 219), (116, 206, 117), (220, 221, 130), (133, 132, 223), (219, 220, 129), (134, 225, 135), (121, 120, 210), (217, 127, 126), (136, 135, 226), (217, 218, 127), (216, 217, 126), (218, 128, 127), (125, 215, 216), (212, 122, 211), (120, 119, 209), (129, 128, 219), (124, 214, 215), (123, 213, 214), (208, 118, 207), (211, 121, 210), (221, 131, 130), (210, 120, 209), (222, 132, 131), (134, 133, 224), (126, 125, 216), (125, 124, 215), (124, 123, 214), (220, 130, 129), (123, 122, 213), (202, 112, 203), (201, 111, 202), (203, 112, 113), (102, 193, 192), (202, 111, 112), (111, 201, 110), (199, 109, 200), (100, 191, 190), (198, 108, 199), (195, 104, 105), (197, 107, 198), (103, 194, 193), (200, 109, 110), (106, 197, 196), (105, 196, 195), (194, 104, 195), (198, 107, 108), (185, 95, 96), (106, 196, 105), (101, 192, 191), (110, 201, 200), (104, 194, 103), (199, 108, 109), (107, 197, 106), (189, 100, 190), (102, 192, 101), (188, 99, 189), (101, 191, 100), (187, 98, 188), (189, 99, 100), (186, 97, 187), (188, 98, 99), (185, 96, 186), (184, 95, 185), (186, 96, 97), (183, 94, 184), (184, 94, 95), (103, 193, 102), (94, 183, 93), (187, 97, 98), (205, 206, 116), (0, 47, 46), (1, 48, 47), (2, 49, 48), (3, 50, 49), (4, 51, 50), (52, 51, 6), (53, 52, 7), (54, 53, 8), (55, 54, 9), (56, 55, 10), (57, 56, 11), (11, 58, 57), (12, 59, 58), (13, 60, 59), (14, 61, 60), (15, 62, 61), (16, 63, 62), (17, 64, 63), (18, 65, 64), (19, 66, 65), (67, 66, 21), (68, 67, 22), (70, 71, 23), (71, 72, 24), (72, 73, 25), (73, 74, 26), (28, 74, 75), (29, 75, 76), (30, 76, 77), (31, 77, 78), (32, 78, 79), (33, 79, 80), (80, 81, 33), (81, 82, 34), (82, 83, 35), (83, 84, 36), (84, 85, 37), (85, 86, 38), (86, 87, 39), (87, 88, 40), (88, 89, 41), (43, 89, 90), (44, 90, 91), (69, 70, 0), (98, 51, 52), (50, 51, 96), (108, 107, 62), (112, 111, 66), (104, 103, 58), (55, 102, 101), (107, 106, 61), (105, 104, 59), (63, 64, 109), (106, 105, 60), (133, 88, 132), (62, 63, 108), (115, 116, 71), (54, 101, 100), (53, 100, 99), (94, 93, 48), (96, 95, 50), (56, 103, 102), (52, 99, 98), (113, 67, 114), (69, 92, 70), (112, 66, 113), (95, 94, 49), (77, 76, 122), (134, 89, 133), (111, 110, 65), (78, 123, 124), (118, 119, 74), (71, 116, 72), (130, 85, 129), (134, 135, 89), (79, 124, 125), (131, 86, 130), (128, 83, 127), (132, 87, 131), (117, 118, 73), (127, 82, 126), (126, 81, 125), (77, 122, 123), (119, 120, 74), (129, 84, 128), (135, 136, 90), (75, 120, 121), (92, 47, 93), (138, 160, 139), (160, 161, 139), (141, 163, 142), (161, 162, 139), (223, 202, 224), (143, 165, 144), (140, 162, 141), (162, 163, 141), (164, 165, 143), (142, 164, 143), (215, 214, 216), (167, 145, 166), (202, 203, 224), (149, 171, 150), (204, 225, 203), (152, 174, 153), (153, 175, 154), (154, 176, 155), (155, 177, 156), (195, 217, 194), (156, 178, 157), (178, 179, 157), (157, 179, 158), (159, 158, 180), (201, 222, 200), (178, 156, 177), (177, 155, 176), (176, 154, 175), (175, 153, 174), (152, 151, 174), (173, 151, 172), (151, 150, 172), (149, 169, 171), (172, 150, 171), (216, 214, 192), (192, 213, 191), (163, 164, 142), (168, 146, 167), (146, 145, 167), (180, 158, 179), (144, 166, 145), (165, 166, 144), (93, 182, 92), (138, 2, 1), (139, 3, 2), (140, 4, 3), (141, 5, 4), (142, 6, 5), (143, 7, 6), (144, 8, 7), (9, 8, 146), (10, 9, 147), (11, 10, 148), (12, 11, 149), (13, 12, 150), (14, 13, 151), (15, 14, 152), (16, 15, 153), (17, 16, 154), (18, 17, 155), (19, 18, 156), (20, 19, 157), (21, 20, 158), (22, 21, 159), (23, 24, 160), (24, 25, 161), (25, 26, 162), (26, 27, 163), (27, 28, 164), (28, 29, 165), (29, 30, 166), (168, 30, 31), (169, 31, 32), (170, 32, 33), (171, 33, 34), (172, 34, 35), (173, 35, 36), (174, 36, 37), (175, 37, 38), (176, 38, 39), (177, 39, 40), (178, 40, 41), (179, 41, 42), (180, 42, 43), (181, 43, 44), (0, 23, 137), (44, 22, 181), (205, 183, 206), (183, 184, 206), (208, 186, 209), (184, 185, 206), (139, 162, 140), (210, 188, 211), (207, 185, 208), (185, 186, 208), (187, 188, 210), (209, 187, 210), (149, 147, 169), (190, 212, 189), (213, 192, 214), (216, 194, 217), (174, 151, 173), (219, 197, 220), (197, 218, 196), (199, 220, 198), (206, 185, 207), (224, 203, 225), (201, 202, 223), (200, 221, 199), (159, 180, 181), (169, 146, 168), (223, 222, 201), (222, 221, 200), (221, 220, 199), (198, 220, 197), (219, 218, 197), (196, 218, 195), (218, 217, 195), (216, 192, 194), (171, 169, 170), (194, 192, 193), (148, 147, 149), (186, 187, 209), (191, 213, 190), (213, 212, 190), (146, 169, 147), (211, 189, 212), (188, 189, 211), (226, 204, 136), (226, 225, 204), (205, 115, 182), (208, 209, 119), (113, 204, 203), (135, 225, 226), (118, 117, 207), (115, 205, 116), (137, 1, 0), (22, 114, 68), (22, 136, 114), (44, 136, 22), (44, 91, 136)])
me_mesh.polygons.foreach_set('use_smooth', [True] * 450)
me_mesh.use_remesh_preserve_volume = False
me_mesh.use_remesh_preserve_attributes = False
me_mesh.use_mirror_vertex_groups = False
me_mesh.update()
me_cylinder = bpy.data.meshes.new('Cylinder')
me_cylinder.from_pydata([(6.03e-07, 0.1752, -7.476), (0.03417, 0.1718, -7.476), (0.06703, 0.1618, -7.476), (0.09732, 0.1456, -7.476), (0.1239, 0.1239, -7.476), (0.1456, 0.09732, -7.476), (0.1618, 0.06703, -7.476), (0.1718, 0.03417, -7.476), (0.1752, 2.728e-07, -7.476), (0.1718, -0.03417, -7.476), (0.1618, -0.06703, -7.476), (0.1456, -0.09732, -7.476), (0.1239, -0.1239, -7.476), (0.09732, -0.1456, -7.476), (0.06703, -0.1618, -7.476), (0.03417, -0.1718, -7.476), (5.459e-07, -0.1752, -7.476), (-0.03417, -0.1718, -7.476), (-0.06703, -0.1618, -7.476), (-0.09732, -0.1456, -7.476), (-0.1239, -0.1239, -7.476), (-0.1456, -0.09732, -7.476), (-0.1618, -0.06703, -7.476), (-0.1718, -0.03417, -7.476), (-0.1752, 4.288e-07, -7.476), (-0.1718, 0.03417, -7.476), (-0.1618, 0.06703, -7.476), (-0.1456, 0.09732, -7.476), (-0.1239, 0.1239, -7.476), (-0.09732, 0.1456, -7.476), (-0.06703, 0.1618, -7.476), (-0.03417, 0.1718, -7.476), (4.856e-07, 0.1752, -5.878), (3.682e-07, 0.1752, -4.279), (2.508e-07, 0.1752, -2.681), (1.335e-07, 0.1752, -1.082), (1.608e-08, 0.1752, 0.5163), (-1.013e-07, 0.1752, 2.115), (-2.187e-07, 0.1752, 3.713), (0.03417, 0.1718, 3.713), (0.03417, 0.1718, 2.115), (0.03417, 0.1718, 0.5163), (0.03417, 0.1718, -1.082), (0.03417, 0.1718, -2.681), (0.03417, 0.1718, -4.279), (0.03417, 0.1718, -5.878), (0.06703, 0.1618, 3.713), (0.06703, 0.1618, 2.115), (0.06703, 0.1618, 0.5163), (0.06703, 0.1618, -1.082), (0.06703, 0.1618, -2.681), (0.06703, 0.1618, -4.279), (0.06703, 0.1618, -5.878), (0.09732, 0.1456, 3.713), (0.09732, 0.1456, 2.115), (0.09732, 0.1456, 0.5163), (0.09732, 0.1456, -1.082), (0.09732, 0.1456, -2.681), (0.09732, 0.1456, -4.279), (0.09732, 0.1456, -5.878), (0.1239, 0.1239, 3.713), (0.1239, 0.1239, 2.115), (0.1239, 0.1239, 0.5163), (0.1239, 0.1239, -1.082), (0.1239, 0.1239, -2.681), (0.1239, 0.1239, -4.279), (0.1239, 0.1239, -5.878), (0.1456, 0.09732, 3.713), (0.1456, 0.09732, 2.115), (0.1456, 0.09732, 0.5163), (0.1456, 0.09732, -1.082), (0.1456, 0.09732, -2.681), (0.1456, 0.09732, -4.279), (0.1456, 0.09732, -5.878), (0.1618, 0.06703, 3.713), (0.1618, 0.06703, 2.115), (0.1618, 0.06703, 0.5163), (0.1618, 0.06703, -1.082), (0.1618, 0.06703, -2.681), (0.1618, 0.06703, -4.279), (0.1618, 0.06703, -5.878), (0.1718, 0.03417, 3.713), (0.1718, 0.03417, 2.115), (0.1718, 0.03417, 0.5163), (0.1718, 0.03417, -1.082), (0.1718, 0.03417, -2.681), (0.1718, 0.03417, -4.279), (0.1718, 0.03417, -5.878), (0.1752, 2.728e-07, 3.713), (0.1752, 2.728e-07, 2.115), (0.1752, 2.728e-07, 0.5163), (0.1752, 2.728e-07, -1.082), (0.1752, 2.728e-07, -2.681), (0.1752, 2.728e-07, -4.279), (0.1752, 2.728e-07, -5.878), (0.1718, -0.03417, 3.713), (0.1718, -0.03417, 2.115), (0.1718, -0.03417, 0.5163), (0.1718, -0.03417, -1.082), (0.1718, -0.03417, -2.681), (0.1718, -0.03417, -4.279), (0.1718, -0.03417, -5.878), (0.1618, -0.06703, 3.713), (0.1618, -0.06703, 2.115), (0.1618, -0.06703, 0.5163), (0.1618, -0.06703, -1.082), (0.1618, -0.06703, -2.681), (0.1618, -0.06703, -4.279), (0.1618, -0.06703, -5.878), (0.1456, -0.09732, 3.713), (0.1456, -0.09732, 2.115), (0.1456, -0.09732, 0.5163), (0.1456, -0.09732, -1.082), (0.1456, -0.09732, -2.681), (0.1456, -0.09732, -4.279), (0.1456, -0.09732, -5.878), (0.1239, -0.1239, 3.713), (0.1239, -0.1239, 2.115), (0.1239, -0.1239, 0.5163), (0.1239, -0.1239, -1.082), (0.1239, -0.1239, -2.681), (0.1239, -0.1239, -4.279), (0.1239, -0.1239, -5.878), (0.09732, -0.1456, 3.713), (0.09732, -0.1456, 2.115), (0.09732, -0.1456, 0.5163), (0.09732, -0.1456, -1.082), (0.09732, -0.1456, -2.681), (0.09732, -0.1456, -4.279), (0.09732, -0.1456, -5.878), (0.06703, -0.1618, 3.713), (0.06703, -0.1618, 2.115), (0.06703, -0.1618, 0.5163), (0.06703, -0.1618, -1.082), (0.06703, -0.1618, -2.681), (0.06703, -0.1618, -4.279), (0.06703, -0.1618, -5.878), (0.03417, -0.1718, 3.713), (0.03417, -0.1718, 2.115), (0.03417, -0.1718, 0.5163), (0.03417, -0.1718, -1.082), (0.03417, -0.1718, -2.681), (0.03417, -0.1718, -4.279), (0.03417, -0.1718, -5.878), (-2.758e-07, -0.1752, 3.713), (-1.584e-07, -0.1752, 2.115), (-4.1e-08, -0.1752, 0.5163), (7.638e-08, -0.1752, -1.082), (1.938e-07, -0.1752, -2.681), (3.111e-07, -0.1752, -4.279), (4.285e-07, -0.1752, -5.878), (-0.03417, -0.1718, 3.713), (-0.03417, -0.1718, 2.115), (-0.03417, -0.1718, 0.5163), (-0.03417, -0.1718, -1.082), (-0.03417, -0.1718, -2.681), (-0.03417, -0.1718, -4.279), (-0.03417, -0.1718, -5.878), (-0.06703, -0.1618, 3.713), (-0.06703, -0.1618, 2.115), (-0.06703, -0.1618, 0.5163), (-0.06703, -0.1618, -1.082), (-0.06703, -0.1618, -2.681), (-0.06703, -0.1618, -4.279), (-0.06703, -0.1618, -5.878), (-0.09732, -0.1456, 3.713), (-0.09732, -0.1456, 2.115), (-0.09732, -0.1456, 0.5163), (-0.09732, -0.1456, -1.082), (-0.09732, -0.1456, -2.681), (-0.09732, -0.1456, -4.279), (-0.09732, -0.1456, -5.878), (-0.1239, -0.1239, 3.713), (-0.1239, -0.1239, 2.115), (-0.1239, -0.1239, 0.5163), (-0.1239, -0.1239, -1.082), (-0.1239, -0.1239, -2.681), (-0.1239, -0.1239, -4.279), (-0.1239, -0.1239, -5.878), (-0.1456, -0.09732, 3.713), (-0.1456, -0.09732, 2.115), (-0.1456, -0.09732, 0.5163), (-0.1456, -0.09732, -1.082), (-0.1456, -0.09732, -2.681), (-0.1456, -0.09732, -4.279), (-0.1456, -0.09732, -5.878), (-0.1618, -0.06703, 3.713), (-0.1618, -0.06703, 2.115), (-0.1618, -0.06703, 0.5163), (-0.1618, -0.06703, -1.082), (-0.1618, -0.06703, -2.681), (-0.1618, -0.06703, -4.279), (-0.1618, -0.06703, -5.878), (-0.1718, -0.03417, 3.713), (-0.1718, -0.03417, 2.115), (-0.1718, -0.03417, 0.5163), (-0.1718, -0.03417, -1.082), (-0.1718, -0.03417, -2.681), (-0.1718, -0.03417, -4.279), (-0.1718, -0.03417, -5.878), (-0.1752, 4.288e-07, 3.713), (-0.1752, 4.288e-07, 2.115), (-0.1752, 4.288e-07, 0.5163), (-0.1752, 4.288e-07, -1.082), (-0.1752, 4.288e-07, -2.681), (-0.1752, 4.288e-07, -4.279), (-0.1752, 4.288e-07, -5.878), (-0.1718, 0.03417, 3.713), (-0.1718, 0.03417, 2.115), (-0.1718, 0.03417, 0.5163), (-0.1718, 0.03417, -1.082), (-0.1718, 0.03417, -2.681), (-0.1718, 0.03417, -4.279), (-0.1718, 0.03417, -5.878), (-0.1618, 0.06703, 3.713), (-0.1618, 0.06703, 2.115), (-0.1618, 0.06703, 0.5163), (-0.1618, 0.06703, -1.082), (-0.1618, 0.06703, -2.681), (-0.1618, 0.06703, -4.279), (-0.1618, 0.06703, -5.878), (-0.1456, 0.09732, 3.713), (-0.1456, 0.09732, 2.115), (-0.1456, 0.09732, 0.5163), (-0.1456, 0.09732, -1.082), (-0.1456, 0.09732, -2.681), (-0.1456, 0.09732, -4.279), (-0.1456, 0.09732, -5.878), (-0.1239, 0.1239, 3.713), (-0.1239, 0.1239, 2.115), (-0.1239, 0.1239, 0.5163), (-0.1239, 0.1239, -1.082), (-0.1239, 0.1239, -2.681), (-0.1239, 0.1239, -4.279), (-0.1239, 0.1239, -5.878), (-0.09732, 0.1456, 3.713), (-0.09732, 0.1456, 2.115), (-0.09732, 0.1456, 0.5163), (-0.09732, 0.1456, -1.082), (-0.09732, 0.1456, -2.681), (-0.09732, 0.1456, -4.279), (-0.09732, 0.1456, -5.878), (-0.06703, 0.1618, 3.713), (-0.06703, 0.1618, 2.115), (-0.06703, 0.1618, 0.5163), (-0.06703, 0.1618, -1.082), (-0.06703, 0.1618, -2.681), (-0.06703, 0.1618, -4.279), (-0.06703, 0.1618, -5.878), (-0.03417, 0.1718, 3.713), (-0.03417, 0.1718, 2.115), (-0.03417, 0.1718, 0.5163), (-0.03417, 0.1718, -1.082), (-0.03417, 0.1718, -2.681), (-0.03417, 0.1718, -4.279), (-0.03417, 0.1718, -5.878), (-2.579e-07, 0.1477, 5.269), (-3.478e-07, 0.1037, 5.312), (-3.014e-07, 0.1344, 5.299), (0.02882, 0.1449, 5.269), (0.02023, 0.1017, 5.312), (0.02622, 0.1318, 5.299), (0.05653, 0.1365, 5.269), (0.03968, 0.09579, 5.312), (0.05144, 0.1242, 5.299), (0.08206, 0.1228, 5.269), (0.0576, 0.08621, 5.312), (0.07468, 0.1118, 5.299), (0.1044, 0.1044, 5.269), (0.07332, 0.07332, 5.312), (0.09505, 0.09505, 5.299), (0.1228, 0.08206, 5.269), (0.08621, 0.0576, 5.312), (0.1118, 0.07468, 5.299), (0.1365, 0.05653, 5.269), (0.09579, 0.03968, 5.312), (0.1242, 0.05144, 5.299), (0.1449, 0.02882, 5.269), (0.1017, 0.02023, 5.312), (0.1318, 0.02622, 5.299), (0.1477, 2.81e-07, 5.269), (0.1037, 2.747e-07, 5.312), (0.1344, 2.817e-07, 5.299), (0.1449, -0.02882, 5.269), (0.1017, -0.02023, 5.312), (0.1318, -0.02622, 5.299), (0.1365, -0.05653, 5.269), (0.09579, -0.03968, 5.312), (0.1242, -0.05144, 5.299), (0.1228, -0.08206, 5.269), (0.08621, -0.0576, 5.312), (0.1118, -0.07468, 5.299), (0.1044, -0.1044, 5.269), (0.07332, -0.07332, 5.312), (0.09505, -0.09505, 5.299), (0.08206, -0.1228, 5.269), (0.0576, -0.08621, 5.312), (0.07468, -0.1118, 5.299), (0.05653, -0.1365, 5.269), (0.03968, -0.09579, 5.312), (0.05144, -0.1242, 5.299), (0.02882, -0.1449, 5.269), (0.02023, -0.1017, 5.312), (0.02622, -0.1318, 5.299), (-3.832e-07, -0.1477, 5.269), (-2.948e-07, -0.1037, 5.312), (-3.476e-07, -0.1344, 5.299), (-0.02882, -0.1449, 5.269), (-0.02023, -0.1017, 5.312), (-0.02622, -0.1318, 5.299), (-0.05653, -0.1365, 5.269), (-0.03968, -0.09579, 5.312), (-0.05144, -0.1242, 5.299), (-0.08206, -0.1228, 5.269), (-0.0576, -0.08621, 5.312), (-0.07468, -0.1118, 5.299), (-0.1044, -0.1044, 5.269), (-0.07332, -0.07332, 5.312), (-0.09505, -0.09505, 5.299), (-0.1228, -0.08206, 5.269), (-0.08621, -0.0576, 5.312), (-0.1118, -0.07468, 5.299), (-0.1365, -0.05653, 5.269), (-0.09579, -0.03968, 5.312), (-0.1242, -0.05144, 5.299), (-0.1449, -0.02882, 5.269), (-0.1017, -0.02023, 5.312), (-0.1318, -0.02622, 5.299), (-0.1477, 4.118e-07, 5.269), (-0.1037, 3.66e-07, 5.312), (-0.1344, 3.939e-07, 5.299), (-0.1449, 0.02882, 5.269), (-0.1017, 0.02023, 5.312), (-0.1318, 0.02622, 5.299), (-0.1365, 0.05653, 5.269), (-0.09579, 0.03968, 5.312), (-0.1242, 0.05144, 5.299), (-0.1228, 0.08206, 5.269), (-0.08621, 0.0576, 5.312), (-0.1118, 0.07468, 5.299), (-0.1044, 0.1044, 5.269), (-0.07332, 0.07332, 5.312), (-0.09505, 0.09505, 5.299), (-0.08206, 0.1228, 5.269), (-0.0576, 0.08621, 5.312), (-0.07468, 0.1118, 5.299), (-0.05653, 0.1365, 5.269), (-0.03968, 0.09579, 5.312), (-0.05144, 0.1242, 5.299), (-0.02882, 0.1449, 5.269), (-0.02023, 0.1017, 5.312), (-0.02622, 0.1318, 5.299)], [], [(249, 349, 256, 38), (46, 262, 265, 53), (53, 265, 268, 60), (60, 268, 271, 67), (67, 271, 274, 74), (74, 274, 277, 81), (81, 277, 280, 88), (88, 280, 283, 95), (95, 283, 286, 102), (102, 286, 289, 109), (109, 289, 292, 116), (116, 292, 295, 123), (123, 295, 298, 130), (130, 298, 301, 137), (137, 301, 304, 144), (144, 304, 307, 151), (151, 307, 310, 158), (158, 310, 313, 165), (165, 313, 316, 172), (172, 316, 319, 179), (179, 319, 322, 186), (186, 322, 325, 193), (193, 325, 328, 200), (200, 328, 331, 207), (207, 331, 334, 214), (214, 334, 337, 221), (221, 337, 340, 228), (228, 340, 343, 235), (235, 343, 346, 242), (242, 346, 349, 249), (39, 259, 262, 46), (260, 257, 350, 347, 344, 341, 338, 335, 332, 329, 326, 323, 320, 317, 314, 311, 308, 305, 302, 299, 296, 293, 290, 287, 284, 281, 278, 275, 272, 269, 266, 263), (0, 1, 2, 3, 4, 5, 6, 7, 8, 9, 10, 11, 12, 13, 14, 15, 16, 17, 18, 19, 20, 21, 22, 23, 24, 25, 26, 27, 28, 29, 30, 31), (0, 32, 45, 1), (32, 33, 44, 45), (33, 34, 43, 44), (34, 35, 42, 43), (35, 36, 41, 42), (36, 37, 40, 41), (37, 38, 39, 40), (1, 45, 52, 2), (45, 44, 51, 52), (44, 43, 50, 51), (43, 42, 49, 50), (42, 41, 48, 49), (41, 40, 47, 48), (40, 39, 46, 47), (2, 52, 59, 3), (52, 51, 58, 59), (51, 50, 57, 58), (50, 49, 56, 57), (49, 48, 55, 56), (48, 47, 54, 55), (47, 46, 53, 54), (3, 59, 66, 4), (59, 58, 65, 66), (58, 57, 64, 65), (57, 56, 63, 64), (56, 55, 62, 63), (55, 54, 61, 62), (54, 53, 60, 61), (4, 66, 73, 5), (66, 65, 72, 73), (65, 64, 71, 72), (64, 63, 70, 71), (63, 62, 69, 70), (62, 61, 68, 69), (61, 60, 67, 68), (5, 73, 80, 6), (73, 72, 79, 80), (72, 71, 78, 79), (71, 70, 77, 78), (70, 69, 76, 77), (69, 68, 75, 76), (68, 67, 74, 75), (6, 80, 87, 7), (80, 79, 86, 87), (79, 78, 85, 86), (78, 77, 84, 85), (77, 76, 83, 84), (76, 75, 82, 83), (75, 74, 81, 82), (7, 87, 94, 8), (87, 86, 93, 94), (86, 85, 92, 93), (85, 84, 91, 92), (84, 83, 90, 91), (83, 82, 89, 90), (82, 81, 88, 89), (8, 94, 101, 9), (94, 93, 100, 101), (93, 92, 99, 100), (92, 91, 98, 99), (91, 90, 97, 98), (90, 89, 96, 97), (89, 88, 95, 96), (9, 101, 108, 10), (101, 100, 107, 108), (100, 99, 106, 107), (99, 98, 105, 106), (98, 97, 104, 105), (97, 96, 103, 104), (96, 95, 102, 103), (10, 108, 115, 11), (108, 107, 114, 115), (107, 106, 113, 114), (106, 105, 112, 113), (105, 104, 111, 112), (104, 103, 110, 111), (103, 102, 109, 110), (11, 115, 122, 12), (115, 114, 121, 122), (114, 113, 120, 121), (113, 112, 119, 120), (112, 111, 118, 119), (111, 110, 117, 118), (110, 109, 116, 117), (12, 122, 129, 13), (122, 121, 128, 129), (121, 120, 127, 128), (120, 119, 126, 127), (119, 118, 125, 126), (118, 117, 124, 125), (117, 116, 123, 124), (13, 129, 136, 14), (129, 128, 135, 136), (128, 127, 134, 135), (127, 126, 133, 134), (126, 125, 132, 133), (125, 124, 131, 132), (124, 123, 130, 131), (14, 136, 143, 15), (136, 135, 142, 143), (135, 134, 141, 142), (134, 133, 140, 141), (133, 132, 139, 140), (132, 131, 138, 139), (131, 130, 137, 138), (15, 143, 150, 16), (143, 142, 149, 150), (142, 141, 148, 149), (141, 140, 147, 148), (140, 139, 146, 147), (139, 138, 145, 146), (138, 137, 144, 145), (16, 150, 157, 17), (150, 149, 156, 157), (149, 148, 155, 156), (148, 147, 154, 155), (147, 146, 153, 154), (146, 145, 152, 153), (145, 144, 151, 152), (17, 157, 164, 18), (157, 156, 163, 164), (156, 155, 162, 163), (155, 154, 161, 162), (154, 153, 160, 161), (153, 152, 159, 160), (152, 151, 158, 159), (18, 164, 171, 19), (164, 163, 170, 171), (163, 162, 169, 170), (162, 161, 168, 169), (161, 160, 167, 168), (160, 159, 166, 167), (159, 158, 165, 166), (19, 171, 178, 20), (171, 170, 177, 178), (170, 169, 176, 177), (169, 168, 175, 176), (168, 167, 174, 175), (167, 166, 173, 174), (166, 165, 172, 173), (20, 178, 185, 21), (178, 177, 184, 185), (177, 176, 183, 184), (176, 175, 182, 183), (175, 174, 181, 182), (174, 173, 180, 181), (173, 172, 179, 180), (21, 185, 192, 22), (185, 184, 191, 192), (184, 183, 190, 191), (183, 182, 189, 190), (182, 181, 188, 189), (181, 180, 187, 188), (180, 179, 186, 187), (22, 192, 199, 23), (192, 191, 198, 199), (191, 190, 197, 198), (190, 189, 196, 197), (189, 188, 195, 196), (188, 187, 194, 195), (187, 186, 193, 194), (23, 199, 206, 24), (199, 198, 205, 206), (198, 197, 204, 205), (197, 196, 203, 204), (196, 195, 202, 203), (195, 194, 201, 202), (194, 193, 200, 201), (24, 206, 213, 25), (206, 205, 212, 213), (205, 204, 211, 212), (204, 203, 210, 211), (203, 202, 209, 210), (202, 201, 208, 209), (201, 200, 207, 208), (25, 213, 220, 26), (213, 212, 219, 220), (212, 211, 218, 219), (211, 210, 217, 218), (210, 209, 216, 217), (209, 208, 215, 216), (208, 207, 214, 215), (26, 220, 227, 27), (220, 219, 226, 227), (219, 218, 225, 226), (218, 217, 224, 225), (217, 216, 223, 224), (216, 215, 222, 223), (215, 214, 221, 222), (27, 227, 234, 28), (227, 226, 233, 234), (226, 225, 232, 233), (225, 224, 231, 232), (224, 223, 230, 231), (223, 222, 229, 230), (222, 221, 228, 229), (28, 234, 241, 29), (234, 233, 240, 241), (233, 232, 239, 240), (232, 231, 238, 239), (231, 230, 237, 238), (230, 229, 236, 237), (229, 228, 235, 236), (29, 241, 248, 30), (241, 240, 247, 248), (240, 239, 246, 247), (239, 238, 245, 246), (238, 237, 244, 245), (237, 236, 243, 244), (236, 235, 242, 243), (31, 255, 32, 0), (255, 254, 33, 32), (254, 253, 34, 33), (253, 252, 35, 34), (252, 251, 36, 35), (251, 250, 37, 36), (250, 249, 38, 37), (30, 248, 255, 31), (248, 247, 254, 255), (247, 246, 253, 254), (246, 245, 252, 253), (245, 244, 251, 252), (244, 243, 250, 251), (243, 242, 249, 250), (259, 256, 258, 261), (261, 258, 257, 260), (262, 259, 261, 264), (264, 261, 260, 263), (265, 262, 264, 267), (267, 264, 263, 266), (268, 265, 267, 270), (270, 267, 266, 269), (271, 268, 270, 273), (273, 270, 269, 272), (274, 271, 273, 276), (276, 273, 272, 275), (277, 274, 276, 279), (279, 276, 275, 278), (280, 277, 279, 282), (282, 279, 278, 281), (283, 280, 282, 285), (285, 282, 281, 284), (286, 283, 285, 288), (288, 285, 284, 287), (289, 286, 288, 291), (291, 288, 287, 290), (292, 289, 291, 294), (294, 291, 290, 293), (295, 292, 294, 297), (297, 294, 293, 296), (298, 295, 297, 300), (300, 297, 296, 299), (301, 298, 300, 303), (303, 300, 299, 302), (304, 301, 303, 306), (306, 303, 302, 305), (307, 304, 306, 309), (309, 306, 305, 308), (310, 307, 309, 312), (312, 309, 308, 311), (313, 310, 312, 315), (315, 312, 311, 314), (316, 313, 315, 318), (318, 315, 314, 317), (319, 316, 318, 321), (321, 318, 317, 320), (322, 319, 321, 324), (324, 321, 320, 323), (325, 322, 324, 327), (327, 324, 323, 326), (328, 325, 327, 330), (330, 327, 326, 329), (331, 328, 330, 333), (333, 330, 329, 332), (334, 331, 333, 336), (336, 333, 332, 335), (337, 334, 336, 339), (339, 336, 335, 338), (340, 337, 339, 342), (342, 339, 338, 341), (343, 340, 342, 345), (345, 342, 341, 344), (346, 343, 345, 348), (348, 345, 344, 347), (349, 346, 348, 351), (351, 348, 347, 350), (256, 349, 351, 258), (258, 351, 350, 257), (38, 256, 259, 39)])
me_cylinder.use_remesh_preserve_volume = False
me_cylinder.use_remesh_preserve_attributes = False
me_cylinder.use_mirror_vertex_groups = False
me_cylinder.update()
me_mesh_001 = bpy.data.meshes.new('Mesh.001')
me_mesh_001.from_pydata([(-2.297, -1.206, 0.02335), (-2.275, -1.262, 0.02335), (-2.235, -1.363, 0.02335), (-2.198, -1.468, 0.02335), (-2.161, -1.576, 0.02335), (-2.121, -1.684, 0.02335), (-2.076, -1.789, 0.02335), (-2.025, -1.888, 0.02335), (-1.964, -1.98, 0.02335), (-1.912, -2.06, 0.02335), (-1.841, -2.154, 0.01167), (-1.327, -1.203, 0.02335), (-1.422, -1.28, 0.02335), (-1.523, -1.368, 0.02335), (-1.623, -1.464, 0.02335), (-1.716, -1.567, 0.02335), (-1.797, -1.677, 0.02335), (-1.861, -1.793, 0.02335), (-1.9, -1.917, 0.02335), (-2.434, -1.133, -7.159e-11), (-2.384, -1.206, -7.159e-11), (-2.342, -1.292, -7.159e-11), (-2.304, -1.388, -7.159e-11), (-2.267, -1.492, -7.159e-11), (-2.229, -1.6, -7.159e-11), (-2.189, -1.71, -7.159e-11), (-2.142, -1.82, -7.159e-11), (-2.087, -1.925, -7.159e-11), (-2.022, -2.024, -7.159e-11), (-1.944, -2.114, -7.159e-11), (-1.85, -2.192, -7.159e-11), (-1.738, -2.255, -7.159e-11), (-1.115, -1.133, -7.159e-11), (-1.191, -1.19, -7.159e-11), (-1.279, -1.259, -7.159e-11), (-1.375, -1.336, -7.159e-11), (-1.474, -1.422, -7.159e-11), (-1.571, -1.515, -7.159e-11), (-1.66, -1.613, -7.159e-11), (-1.736, -1.716, -7.159e-11), (-1.793, -1.822, -7.159e-11), (-1.828, -1.93, -7.159e-11), (-1.833, -2.039, -7.159e-11), (-1.805, -2.148, -7.159e-11), (-2.202, -1.271, 0.04669), (-2.174, -1.34, 0.04669), (-2.136, -1.446, 0.04669), (-2.099, -1.554, 0.04669), (-2.06, -1.659, 0.04669), (-2.017, -1.761, 0.04669), (-1.968, -1.855, 0.04669), (-1.955, -1.874, 0.04669), (-1.512, -1.269, 0.04669), (-1.567, -1.32, 0.04669), (-1.67, -1.418, 0.04669), (-1.767, -1.525, 0.04669), (-1.852, -1.642, 0.04669), (-1.921, -1.768, 0.04669), (-2.297, -1.206, -0.02335), (-2.275, -1.262, -0.02335), (-2.235, -1.363, -0.02335), (-2.198, -1.468, -0.02335), (-2.161, -1.576, -0.02335), (-2.121, -1.684, -0.02335), (-2.076, -1.789, -0.02335), (-2.025, -1.888, -0.02335), (-1.964, -1.98, -0.02335), (-1.912, -2.06, -0.02335), (-1.841, -2.154, -0.01167), (-1.327, -1.203, -0.02335), (-1.422, -1.28, -0.02335), (-1.523, -1.368, -0.02335), (-1.623, -1.464, -0.02335), (-1.716, -1.567, -0.02335), (-1.797, -1.677, -0.02335), (-1.861, -1.793, -0.02335), (-1.9, -1.917, -0.02335), (-2.202, -1.271, -0.04669), (-2.174, -1.34, -0.04669), (-2.136, -1.446, -0.04669), (-2.099, -1.554, -0.04669), (-2.06, -1.659, -0.04669), (-2.017, -1.761, -0.04669), (-1.968, -1.855, -0.04669), (-1.955, -1.874, -0.04669), (-1.512, -1.269, -0.04669), (-1.567, -1.32, -0.04669), (-1.67, -1.418, -0.04669), (-1.767, -1.525, -0.04669), (-1.852, -1.642, -0.04669), (-1.921, -1.768, -0.04669)], [], [(2, 1, 21, 22), (3, 2, 22, 23), (4, 3, 23, 24), (5, 4, 24, 25), (6, 5, 25, 26), (7, 6, 26, 27), (8, 7, 27, 28), (9, 8, 28, 29), (10, 9, 29, 30), (9, 10, 43, 42), (18, 17, 57, 51), (11, 33, 32), (34, 33, 11), (12, 13, 36, 35), (13, 14, 37, 36), (14, 15, 38, 37), (15, 16, 39, 38), (16, 17, 40, 39), (17, 18, 41, 40), (1, 0, 20, 21), (0, 11, 32, 19), (11, 12, 35, 34), (0, 19, 20), (43, 10, 31), (18, 9, 42, 41), (31, 10, 30), (45, 44, 1, 2), (46, 45, 2, 3), (47, 46, 3, 4), (48, 47, 4, 5), (49, 48, 5, 6), (50, 49, 6, 7), (9, 18, 51), (51, 8, 9), (52, 53, 13, 12), (53, 54, 14, 13), (54, 55, 15, 14), (55, 56, 16, 15), (56, 57, 17, 16), (52, 12, 11), (44, 0, 1), (44, 52, 11, 0), (8, 51, 50, 7), (44, 45, 46, 47, 48, 49, 50, 51, 57, 56, 55, 54, 53, 52), (76, 84, 90, 75), (78, 60, 59, 77), (79, 61, 60, 78), (80, 62, 61, 79), (81, 63, 62, 80), (82, 64, 63, 81), (83, 65, 64, 82), (67, 84, 76), (84, 67, 66), (85, 70, 71, 86), (86, 71, 72, 87), (87, 72, 73, 88), (88, 73, 74, 89), (89, 74, 75, 90), (85, 69, 70), (77, 59, 58), (77, 58, 69, 85), (66, 65, 83, 84), (77, 85, 86, 87, 88, 89, 90, 84, 83, 82, 81, 80, 79, 78), (60, 22, 21, 59), (61, 23, 22, 60), (62, 24, 23, 61), (63, 25, 24, 62), (64, 26, 25, 63), (65, 27, 26, 64), (66, 28, 27, 65), (67, 29, 28, 66), (68, 30, 29, 67), (67, 42, 43, 68), (69, 32, 33), (34, 69, 33), (70, 35, 36, 71), (71, 36, 37, 72), (72, 37, 38, 73), (73, 38, 39, 74), (74, 39, 40, 75), (75, 40, 41, 76), (59, 21, 20, 58), (58, 19, 32, 69), (69, 34, 35, 70), (58, 20, 19), (43, 31, 68), (76, 41, 42, 67), (31, 30, 68)])
me_mesh_001.polygons.foreach_set('use_smooth', [1, 1, 1, 1, 1, 1, 1, 1, 1, 1, 1, 1, 1, 1, 1, 1, 1, 1, 1, 1, 1, 1, 1, 1, 1, 1, 1, 1, 1, 1, 1, 1, 1, 1, 1, 1, 1, 1, 1, 1, 1, 1, 1, 0, 1, 1, 1, 1, 1, 1, 1, 1, 1, 1, 1, 1, 1, 1, 1, 1, 1, 1, 0, 1, 1, 1, 1, 1, 1, 1, 1, 1, 1, 1, 1, 1, 1, 1, 1, 1, 1, 1, 1, 1, 1, 1, 1, 1])
_uv = me_mesh_001.uv_layers.new(name='UVMap')
_uv.uv.foreach_set('vector', [0.2005, 0.7616, 0.2172, 0.7773, 0.3174, 0.6558, 0.3071, 0.6344, 0.1803, 0.7418, 0.2005, 0.7616, 0.3071, 0.6344, 0.294, 0.6076, 0.1567, 0.7185, 0.1803, 0.7418, 0.294, 0.6076, 0.2785, 0.5757, 0.1299, 0.6926, 0.1567, 0.7185, 0.2785, 0.5757, 0.2607, 0.5391, 0.09996, 0.6648, 0.1299, 0.6926, 0.2607, 0.5391, 0.2412, 0.4981, 0.06722, 0.6365, 0.09996, 0.6648, 0.2412, 0.4981, 0.2204, 0.4529, 0.03188, 0.6092, 0.06722, 0.6365, 0.2204, 0.4529, 0.199, 0.4041, -0.005024, 0.5806, 0.03188, 0.6092, 0.199, 0.4041, 0.1782, 0.3524, 0.0593, 0.4374, -0.005024, 0.5806, 0.1782, 0.3524, 0.1595, 0.2987, 0.07114, 0.435, 0.09923, 0.3155, 0.1937, 0.2212, 0.2492, 0.2706, 0.1438, 0.4864, 0.2032, 0.5357, 0.06688, 0.6879, 0.01717, 0.6495, 0.8361, 0.8137, 0.9316, 0.5888, 1.0, 0.5998, 0.7825, 0.7521, 0.8724, 0.8336, 0.5766, 0.9567, 0.508, 0.8721, 0.4405, 0.7904, 0.6141, 0.5996, 0.6953, 0.6731, 0.4405, 0.7904, 0.3771, 0.7161, 0.54, 0.5325, 0.6141, 0.5996, 0.3771, 0.7161, 0.3174, 0.6494, 0.4728, 0.4718, 0.54, 0.5325, 0.3174, 0.6494, 0.2601, 0.5896, 0.4117, 0.4166, 0.4728, 0.4718, 0.2601, 0.5896, 0.2032, 0.5357, 0.3553, 0.3658, 0.4117, 0.4166, 0.2032, 0.5357, 0.1438, 0.4864, 0.3019, 0.3178, 0.3553, 0.3658, 0.2172, 0.7773, 0.226, 0.7857, 0.3246, 0.6717, 0.3174, 0.6558, 0.4591, 0.6853, 0.8361, 0.8137, 1.0, 0.5998, 0.4488, 0.5396, 0.5766, 0.9567, 0.508, 0.8721, 0.6953, 0.6731, 0.7825, 0.7521, 0.226, 0.7857, 0.3286, 0.6817, 0.3246, 0.6717, 0.1937, 0.2212, 0.09923, 0.3155, 0.1295, 0.1642, 0.1438, 0.4864, 0.07114, 0.435, 0.2492, 0.2706, 0.3019, 0.3178, 0.1459, 0.2448, 0.0593, 0.4374, 0.1595, 0.2987, 0.08878, 0.8909, 0.105, 0.8969, 0.2172, 0.7773, 0.2005, 0.7616, 0.06068, 0.8788, 0.08878, 0.8909, 0.2005, 0.7616, 0.1803, 0.7418, 0.02844, 0.8647, 0.06068, 0.8788, 0.1803, 0.7418, 0.1567, 0.7185, -0.007948, 0.8497, 0.02844, 0.8647, 0.1567, 0.7185, 0.1299, 0.6926, -0.04841, 0.8351, -0.007948, 0.8497, 0.1299, 0.6926, 0.09996, 0.6648, -0.09281, 0.8226, -0.04841, 0.8351, 0.09996, 0.6648, 0.06722, 0.6365, 0.07114, 0.435, 0.1438, 0.4864, 0.01717, 0.6495, -0.1027, 0.8212, 0.03188, 0.6092, -0.005024, 0.5806, 0.3161, 1.007, 0.2857, 0.961, 0.4405, 0.7904, 0.508, 0.8721, 0.2857, 0.961, 0.2312, 0.8805, 0.3771, 0.7161, 0.4405, 0.7904, 0.2312, 0.8805, 0.1778, 0.8084, 0.3174, 0.6494, 0.3771, 0.7161, 0.1778, 0.8084, 0.124, 0.7445, 0.2601, 0.5896, 0.3174, 0.6494, 0.124, 0.7445, 0.06688, 0.6879, 0.2032, 0.5357, 0.2601, 0.5896, 0.3161, 1.007, 0.508, 0.8721, 0.5766, 0.9567, 0.105, 0.8969, 0.226, 0.7857, 0.2172, 0.7773, 0.4626, 0.8496, 0.7134, 1.0, 0.8361, 0.8137, 0.4591, 0.6853, 0.03188, 0.6092, -0.1027, 0.8212, -0.09281, 0.8226, 0.06722, 0.6365, 0.4935, 1.124, 0.4377, 1.047, 0.3451, 0.9294, 0.2484, 0.808, 0.1517, 0.6825, 0.05917, 0.5523, -0.02562, 0.4165, -0.0411, 0.3852, 0.1071, 0.44, 0.311, 0.4749, 0.5328, 0.4818, 0.7767, 0.4656, 1.045, 0.4295, 1.201, 0.4053, 0.4531, 0.1437, 0.6005, 0.002785, 0.6436, 0.04764, 0.5081, 0.1972, 0.5791, 0.4603, 0.4416, 0.5498, 0.4451, 0.5771, 0.5761, 0.4831, 0.5827, 0.4204, 0.4365, 0.5168, 0.4416, 0.5498, 0.5791, 0.4603, 0.5866, 0.3746, 0.4304, 0.4782, 0.4365, 0.5168, 0.5827, 0.4204, 0.5919, 0.323, 0.424, 0.4343, 0.4304, 0.4782, 0.5866, 0.3746, 0.5997, 0.2661, 0.4182, 0.3855, 0.424, 0.4343, 0.5919, 0.323, 0.6116, 0.2043, 0.4142, 0.332, 0.4182, 0.3855, 0.5997, 0.2661, 0.3943, 0.07752, 0.6005, 0.002785, 0.4531, 0.1437, 0.6155, 0.1909, 0.4128, 0.214, 0.4136, 0.2743, 0.9821, 0.2612, 0.871, 0.4649, 0.7838, 0.4063, 0.9338, 0.2358, 0.9338, 0.2358, 0.7838, 0.4063, 0.7041, 0.351, 0.8495, 0.1901, 0.8495, 0.1901, 0.7041, 0.351, 0.6322, 0.2985, 0.7735, 0.1447, 0.7735, 0.1447, 0.6322, 0.2985, 0.5673, 0.2479, 0.7052, 0.09806, 0.7052, 0.09806, 0.5673, 0.2479, 0.5081, 0.1972, 0.6436, 0.04764, 0.9821, 0.2612, 0.9611, 0.5243, 0.871, 0.4649, 0.5761, 0.4831, 0.4451, 0.5771, 0.4471, 0.5915, 0.4631, 0.2226, 0.4593, 0.3911, 0.8361, 0.3422, 0.7137, 0.1233, 0.4136, 0.2743, 0.4142, 0.332, 0.6116, 0.2043, 0.6155, 0.1909, 0.5163, 1.027, 1.122, 0.3852, 0.9924, 0.4063, 0.7649, 0.4384, 0.5548, 0.4537, 0.3612, 0.4488, 0.1815, 0.4192, 0.05058, 0.3715, 0.06367, 0.3991, 0.1364, 0.5186, 0.2167, 0.6338, 0.301, 0.7452, 0.3857, 0.8533, 0.4672, 0.9584, 0.4416, 0.5498, 0.3071, 0.6344, 0.3174, 0.6558, 0.4451, 0.5771, 0.4365, 0.5168, 0.294, 0.6076, 0.3071, 0.6344, 0.4416, 0.5498, 0.4304, 0.4782, 0.2785, 0.5757, 0.294, 0.6076, 0.4365, 0.5168, 0.424, 0.4343, 0.2607, 0.5391, 0.2785, 0.5757, 0.4304, 0.4782, 0.4182, 0.3855, 0.2412, 0.4981, 0.2607, 0.5391, 0.424, 0.4343, 0.4142, 0.332, 0.2204, 0.4529, 0.2412, 0.4981, 0.4182, 0.3855, 0.4136, 0.2743, 0.199, 0.4041, 0.2204, 0.4529, 0.4142, 0.332, 0.4128, 0.214, 0.1782, 0.3524, 0.199, 0.4041, 0.4136, 0.2743, 0.2967, 0.2292, 0.1595, 0.2987, 0.1782, 0.3524, 0.4128, 0.214, 0.3943, 0.07752, 0.2492, 0.2706, 0.1937, 0.2212, 0.2782, 0.1179, 0.8361, 0.3422, 1.0, 0.5998, 0.9316, 0.5888, 0.7825, 0.7521, 0.9611, 0.5243, 0.8724, 0.8336, 0.871, 0.4649, 0.6953, 0.6731, 0.6141, 0.5996, 0.7838, 0.4063, 0.7838, 0.4063, 0.6141, 0.5996, 0.54, 0.5325, 0.7041, 0.351, 0.7041, 0.351, 0.54, 0.5325, 0.4728, 0.4718, 0.6322, 0.2985, 0.6322, 0.2985, 0.4728, 0.4718, 0.4117, 0.4166, 0.5673, 0.2479, 0.5673, 0.2479, 0.4117, 0.4166, 0.3553, 0.3658, 0.5081, 0.1972, 0.5081, 0.1972, 0.3553, 0.3658, 0.3019, 0.3178, 0.4531, 0.1437, 0.4451, 0.5771, 0.3174, 0.6558, 0.3246, 0.6717, 0.4471, 0.5915, 0.4593, 0.3911, 0.4488, 0.5396, 1.0, 0.5998, 0.8361, 0.3422, 0.9611, 0.5243, 0.7825, 0.7521, 0.6953, 0.6731, 0.871, 0.4649, 0.4471, 0.5915, 0.3246, 0.6717, 0.3286, 0.6817, 0.1937, 0.2212, 0.1295, 0.1642, 0.2782, 0.1179, 0.4531, 0.1437, 0.3019, 0.3178, 0.2492, 0.2706, 0.3943, 0.07752, 0.1459, 0.2448, 0.1595, 0.2987, 0.2967, 0.2292])
me_mesh_001.use_remesh_preserve_volume = False
me_mesh_001.use_remesh_preserve_attributes = False
me_mesh_001.use_mirror_vertex_groups = False
me_mesh_001.update()

# ---- objects
ob_beziercurve_002 = bpy.data.objects.new('BezierCurve.002', me_mesh_002)
ob_beziercurve_001 = bpy.data.objects.new('BezierCurve.001', me_mesh)
ob_cylinder = bpy.data.objects.new('Cylinder', me_cylinder)
ob_beziercurve = bpy.data.objects.new('BezierCurve', me_mesh_001)

# ---- transforms, parenting, visibility, modifiers, constraints
ob_beziercurve_002.location = (-2.0, 1.0, 0.0)
ob_beziercurve_002.lineart.crease_threshold = 0.0
ob_beziercurve_001.location = (-5.976, -1.51e-09, 2.002e-09)
ob_beziercurve_001.lineart.crease_threshold = 0.0
ob_cylinder.location = (0.0, 0.0, 0.0)
ob_cylinder.rotation_euler = (0.0, -1.571, 0.0)
ob_cylinder.lineart.crease_threshold = 0.0
ob_beziercurve.location = (-2.0, 1.0, 0.0)
ob_beziercurve.lineart.crease_threshold = 0.0

# ---- collection membership
col_collection_1.objects.link(ob_beziercurve_002)
col_collection_1.objects.link(ob_beziercurve_001)
col_collection_1.objects.link(ob_cylinder)
col_collection_1.objects.link(ob_beziercurve)

# ---- scene / render settings (as saved in the file)
scene.frame_start = 1; scene.frame_end = 250; scene.frame_set(1)
scene.render.engine = 'BLENDER_EEVEE_NEXT'
scene.render.image_settings.compression = 90
scene.render.resolution_percentage = 50
scene.render.dither_intensity = 0.0
scene.cycles.use_denoising = False
scene.cycles.samples = 10
scene.cycles.sampling_pattern = 'TABULATED_SOBOL'
scene.cycles.light_sampling_threshold = 0.0
scene.cycles.use_adaptive_sampling = False
scene.cycles.use_light_tree = False
scene.cycles.blur_glossy = 0.0
scene.cycles.volume_bounces = 1
scene.cycles.pixel_filter_type = 'GAUSSIAN'
scene.cycles.sample_clamp_indirect = 0.0
scene.view_settings.view_transform = 'Standard'
bpy.context.view_layer.update()

# ---- added for rendering (the .blend has no active camera and no usable light): camera, sun
cam_auto = bpy.data.cameras.new('AutoCamera')
cam_auto.lens = 50.0
cam_auto.sensor_width = 36.0
cam_auto.clip_end = 1000.0
ob_auto_camera = bpy.data.objects.new('AutoCamera', cam_auto)
scene.collection.objects.link(ob_auto_camera)
ob_auto_camera.location = (14.3827, -16.9956, 11.6702)
ob_auto_camera.rotation_euler = (1.09748, -7.21219e-08, 0.694738)
scene.camera = ob_auto_camera
light_auto_sun = bpy.data.lights.new('AutoSun', 'SUN')
light_auto_sun.energy = 3.0
light_auto_sun.angle = 0.0523599
ob_auto_sun = bpy.data.objects.new('AutoSun', light_auto_sun)
scene.collection.objects.link(ob_auto_sun)
ob_auto_sun.rotation_euler = (0.872665, 0.174533, 0.523599)
bpy.context.view_layer.update()
